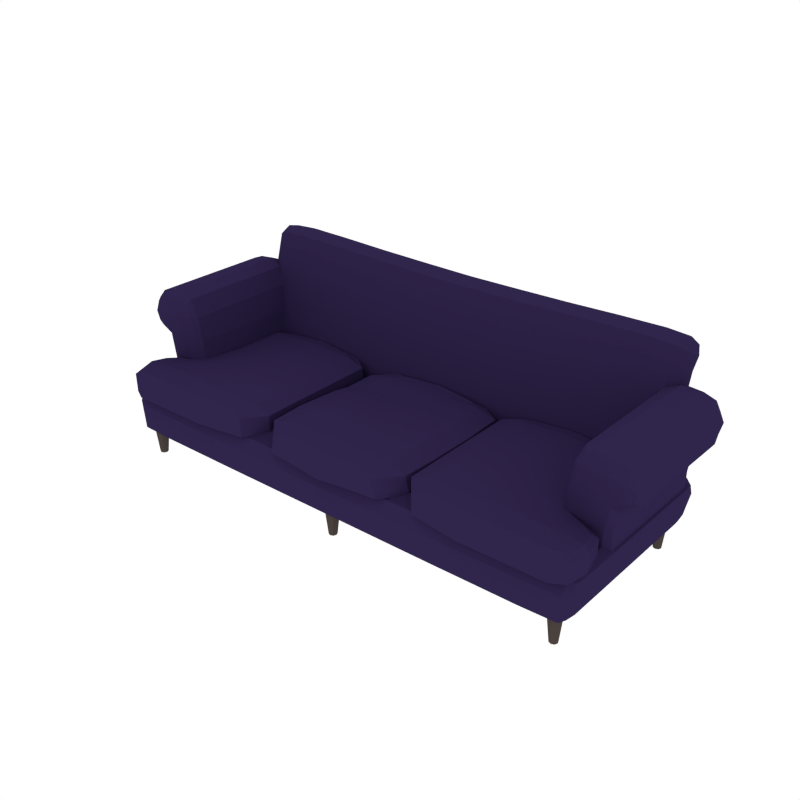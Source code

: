 # Source: Sofa.blend  (saved by Blender 2.79.0; exported with 4.5.12 LTS)
import bpy
from mathutils import Matrix  # noqa: F401  (used for matrix-valued properties, if any)

bpy.ops.wm.read_factory_settings(use_empty=True)
scene = bpy.context.scene
scene.name = 'Scene'

# ---- collections
col_collection_1 = bpy.data.collections.new('Collection 1'); scene.collection.children.link(col_collection_1)

# ---- materials (node trees are filled in below, after node groups)
mat_sofa = bpy.data.materials.new('Sofa')
mat_sofa.alpha_threshold = 0.0
mat_sofa.diffuse_color = (0.02956, 0.0185, 0.07036, 1.0)
mat_sofa.roughness = 0.5
mat_legs = bpy.data.materials.new('Legs')
mat_legs.alpha_threshold = 0.0
mat_legs.diffuse_color = (0.06998, 0.05458, 0.04845, 1.0)
mat_legs.roughness = 0.5

# ---- material node trees

# ---- world
world_world = bpy.data.worlds.new('World'); scene.world = world_world
world_world.color = (1.0, 1.0, 1.0)
world_world.use_sun_shadow = False
world_world.sun_shadow_jitter_overblur = 0.0
world_world.cycles.sampling_method = 'NONE'
world_world.cycles.sample_map_resolution = 256

# ---- meshes
me_cube = bpy.data.meshes.new('Cube')
me_cube.from_pydata([(1.886, 0.7303, 0.4113), (1.965, -0.6571, 0.4169), (1.919, -0.6571, 0.2364), (1.863, 0.7303, 0.2247), (1.886, -0.812, 0.4113), (1.858, -0.6571, 0.1839), (1.904, 0.5912, 0.557), (1.863, -0.812, 0.2247), (0.9032, 0.7303, 0.2131), (0.9032, 0.7303, 0.4011), (1.904, 0.08596, 0.557), (1.858, 0.5912, 0.1839), (1.919, 0.5912, 0.2364), (1.965, 0.5912, 0.4169), (1.904, -0.6571, 0.557), (1.858, 0.08596, 0.1839), (1.919, 0.08596, 0.2364), (1.965, 0.08596, 0.4169), (0.9032, 0.08596, 0.1717), (0.9032, -0.6571, 0.5477), (0.9032, 0.08596, 0.5477), (0.9032, 0.5912, 0.1717), (0.9032, -0.812, 0.4011), (0.9032, -0.6571, 0.1717), (0.9032, 0.5912, 0.5477), (0.9032, -0.812, 0.2131), (1.899, 0.6955, 0.5206), (1.905, 0.6955, 0.2335), (1.9, 0.5912, 0.2031), (1.968, -0.6571, 0.522), (1.905, -0.7733, 0.2335), (1.86, -0.7733, 0.1941), (1.945, 0.6955, 0.4155), (1.945, -0.7733, 0.4155), (1.935, -0.6571, 0.3017), (1.871, 0.7303, 0.2918), (0.9032, 0.6955, 0.5111), (0.9032, -0.7733, 0.1821), (0.9032, 0.7303, 0.2808), (1.86, 0.6955, 0.1941), (1.899, -0.7733, 0.5206), (1.871, -0.812, 0.2918), (1.6, -0.812, 0.406), (1.594, 0.5912, 0.1748), (1.605, -0.6571, 0.5547), (1.595, -0.812, 0.216), (1.595, 0.7303, 0.216), (1.6, 0.7303, 0.406), (1.9, 0.08596, 0.2031), (1.968, 0.5912, 0.522), (1.935, 0.5912, 0.3017), (1.594, 0.08596, 0.1748), (1.605, 0.5912, 0.5547), (1.904, 0.3398, 0.557), (1.858, 0.3398, 0.1839), (1.919, 0.3398, 0.2364), (1.965, 0.3398, 0.4169), (1.968, 0.08596, 0.522), (1.935, 0.08596, 0.3017), (1.605, 0.08596, 0.5547), (1.9, -0.6571, 0.2031), (1.594, -0.6571, 0.1748), (1.904, -0.3939, 0.557), (1.858, -0.3939, 0.1839), (1.919, -0.3939, 0.2364), (1.965, -0.3939, 0.4169), (0.9032, 0.6955, 0.1821), (0.9032, -0.7733, 0.5111), (0.9032, -0.812, 0.2808), (0.9032, 0.3398, 0.1717), (0.9032, 0.3398, 0.5477), (0.9032, -0.3939, 0.5477), (0.9032, -0.3939, 0.1717), (1.891, 0.6684, 0.2086), (1.944, 0.6684, 0.4941), (1.891, -0.7432, 0.2086), (1.944, -0.7432, 0.4941), (1.919, 0.6955, 0.2992), (1.919, -0.7733, 0.2992), (1.604, 0.6955, 0.5175), (1.594, -0.7733, 0.1851), (1.597, 0.7303, 0.2841), (1.594, 0.6955, 0.1851), (1.604, -0.7733, 0.5175), (1.597, -0.812, 0.2841), (1.9, 0.3398, 0.2031), (1.968, 0.3398, 0.522), (1.935, 0.3398, 0.3017), (1.594, 0.3398, 0.1748), (1.605, 0.3398, 0.5547), (1.968, -0.3939, 0.522), (1.935, -0.3939, 0.3017), (1.605, -0.3939, 0.5547), (1.9, -0.3939, 0.2031), (1.594, -0.3939, 0.1748), (1.779, 0.698, 0.658), (1.953, -0.3814, 0.6565), (1.779, -0.4341, 0.658), (2.042, 0.1577, 0.8726), (1.663, 0.1577, 1.053), (1.953, 0.56, 0.6565), (1.663, 0.568, 1.053), (1.953, 0.1577, 0.6565), (1.603, -0.392, 0.6157), (1.603, 0.5844, 0.6157), (1.605, 0.1577, 0.6595), (1.831, 0.568, 1.231), (1.831, 0.1577, 1.231), (1.831, -0.3814, 1.231), (1.663, -0.3814, 1.053), (1.808, 0.714, 1.053), (1.808, -0.4341, 1.053), (2.032, 0.568, 1.185), (2.037, -0.4341, 1.029), (2.121, 0.1577, 1.004), (2.121, 0.568, 1.004), (2.121, -0.3814, 1.004), (2.032, 0.1577, 1.185), (2.037, 0.714, 1.029), (2.042, 0.568, 0.8726), (2.032, -0.3814, 1.185), (2.042, -0.3814, 0.8726), (1.789, 0.71, 0.8656), (1.975, -0.3814, 0.8186), (1.91, 0.6635, 0.6568), (1.91, -0.421, 0.6568), (1.953, -0.3814, 0.4403), (1.773, 0.6821, 0.4403), (1.789, -0.4341, 0.8656), (1.773, -0.4341, 0.4403), (1.648, -0.4236, 0.6482), (1.593, 0.552, 0.4403), (1.625, -0.3841, 0.8566), (1.593, -0.4341, 0.4403), (1.593, 0.6821, 0.4403), (1.648, 0.6696, 0.6482), (1.975, 0.566, 0.8186), (1.953, 0.552, 0.4403), (1.593, 0.1577, 0.4403), (1.625, 0.5721, 0.8566), (1.699, 0.6775, 1.053), (1.953, 0.3349, 0.6565), (1.975, 0.1577, 0.8186), (1.953, 0.1577, 0.4403), (1.625, 0.1577, 0.8675), (1.593, -0.3814, 0.4403), (1.663, 0.3369, 1.053), (1.953, -0.2203, 0.6565), (1.604, 0.341, 0.6485), (1.604, -0.2229, 0.6485), (1.826, 0.6775, 1.186), (1.942, -0.3814, 1.221), (1.826, -0.421, 1.186), (1.728, -0.3814, 1.185), (1.942, 0.568, 1.221), (1.728, 0.568, 1.185), (1.831, 0.3369, 1.231), (1.942, 0.1577, 1.221), (1.728, 0.1577, 1.185), (1.831, -0.2203, 1.231), (1.663, -0.2203, 1.053), (2.033, -0.421, 1.146), (2.041, -0.421, 0.9116), (1.699, -0.421, 1.053), (1.938, 0.714, 1.047), (1.938, -0.4341, 1.047), (2.106, -0.3814, 0.9055), (2.106, 0.568, 0.9055), (2.106, 0.1577, 0.9055), (2.093, -0.3814, 1.115), (2.093, 0.568, 1.115), (2.093, 0.1577, 1.115), (2.121, 0.3369, 1.004), (2.121, -0.2203, 1.004), (2.1, 0.6775, 1.01), (2.1, -0.421, 1.01), (2.032, 0.3369, 1.185), (2.033, 0.6775, 1.146), (2.042, 0.3369, 0.8726), (2.042, -0.2203, 0.8726), (2.032, -0.2203, 1.185), (2.041, 0.6775, 0.9116), (1.941, 0.6884, 0.8662), (1.941, -0.4257, 0.8662), (1.908, 0.6496, 0.4403), (1.908, -0.421, 0.4403), (1.666, 0.6755, 0.8643), (1.593, -0.421, 0.4403), (1.638, 0.6821, 0.4403), (1.593, 0.6496, 0.4403), (1.666, -0.4216, 0.8643), (1.638, -0.4341, 0.4403), (1.975, 0.3364, 0.8186), (1.953, 0.3329, 0.4403), (1.593, 0.3329, 0.4403), (1.625, 0.3379, 0.8648), (1.975, -0.2203, 0.8186), (1.953, -0.2203, 0.4403), (1.625, -0.2209, 0.8648), (1.593, -0.2203, 0.4403), (1.745, 0.6491, 1.151), (1.941, 0.6775, 1.177), (1.942, -0.2203, 1.221), (1.941, -0.421, 1.177), (1.745, -0.4107, 1.151), (1.728, -0.2203, 1.185), (1.942, 0.3369, 1.221), (1.728, 0.3369, 1.185), (2.106, -0.2203, 0.9055), (2.087, -0.4107, 0.9338), (2.087, 0.6491, 0.9338), (2.106, 0.3369, 0.9055), (2.093, -0.2203, 1.115), (2.079, -0.4107, 1.096), (2.079, 0.6491, 1.096), (2.093, 0.3369, 1.115), (1.733, 0.5587, 0.4143), (0.4088, 0.5587, 0.4004), (1.751, 0.8159, 1.461), (0.4088, 0.8107, 1.45), (1.828, 0.7708, 1.362), (1.725, 0.899, 1.32), (1.231, 0.6518, 1.453), (0.4088, 0.8916, 1.305), (1.74, 0.6513, 1.446), (1.224, 0.8985, 1.325), (0.4088, 0.6457, 1.435), (1.237, 0.8165, 1.467), (1.226, 0.5587, 0.4097), (0.4082, 0.5539, 1.162), (1.216, 0.8135, 1.082), (1.724, 0.559, 1.174), (0.4082, 0.8079, 1.065), (1.222, 0.5589, 1.178), (1.712, 0.8143, 1.08), (1.814, 0.6834, 1.112), (1.83, 0.5587, 0.5051), (1.733, 0.6978, 0.5051), (1.226, 0.4196, 0.5005), (0.4088, 0.6978, 0.4912), (1.733, 0.4196, 0.5051), (1.226, 0.6978, 0.5005), (0.4088, 0.4196, 0.4912), (1.824, 0.5977, 0.7678), (1.725, 0.7341, 0.7572), (1.224, 0.4635, 0.7867), (0.4082, 0.732, 0.7428), (1.729, 0.4635, 0.7886), (1.222, 0.7338, 0.7547), (0.4082, 0.4618, 0.7752), (1.733, 0.663, 0.437), (1.226, 0.663, 0.4324), (1.806, 0.5587, 0.437), (1.557, 0.5587, 0.4132), (1.733, 0.4544, 0.437), (0.4088, 0.4544, 0.4231), (1.741, 0.8986, 1.394), (1.231, 0.8987, 1.4), (1.818, 0.8024, 1.426), (1.575, 0.8182, 1.472), (1.752, 0.7128, 1.488), (0.4088, 0.7079, 1.479), (1.798, 0.8647, 1.32), (1.806, 0.4544, 0.5051), (1.552, 0.901, 1.331), (1.565, 0.6536, 1.457), (0.4088, 0.663, 0.4231), (1.226, 0.4544, 0.4324), (0.4088, 0.8924, 1.381), (1.237, 0.7136, 1.496), (0.8169, 0.8944, 1.312), (0.8188, 0.6483, 1.442), (0.8201, 0.8132, 1.456), (0.8176, 0.5587, 0.4051), (1.785, 0.78, 1.08), (1.81, 0.679, 1.415), (1.54, 0.8158, 1.088), (1.55, 0.5606, 1.183), (0.8143, 0.8101, 1.071), (0.8158, 0.5559, 1.168), (0.4086, 0.6017, 1.327), (1.217, 0.8566, 1.225), (1.727, 0.6079, 1.339), (0.4086, 0.8497, 1.205), (1.224, 0.6079, 1.345), (1.713, 0.8574, 1.221), (1.815, 0.7286, 1.261), (1.801, 0.4965, 0.7809), (1.806, 0.663, 0.5051), (1.557, 0.6978, 0.504), (1.557, 0.4196, 0.504), (0.8176, 0.6978, 0.4959), (0.8176, 0.4196, 0.4959), (1.829, 0.5684, 0.6162), (1.731, 0.7069, 0.6136), (1.226, 0.4306, 0.6175), (0.4086, 0.7063, 0.5995), (1.732, 0.4306, 0.6214), (1.225, 0.7068, 0.6095), (0.4086, 0.4301, 0.6076), (1.798, 0.6995, 0.7573), (1.551, 0.7346, 0.7591), (1.554, 0.4641, 0.7906), (0.8158, 0.7327, 0.748), (0.8163, 0.4625, 0.7803), (1.794, 0.5885, 1.151), (1.818, 0.6387, 0.9398), (1.718, 0.7723, 0.9185), (1.223, 0.5093, 0.9822), (0.4079, 0.768, 0.9036), (1.726, 0.5094, 0.9813), (1.219, 0.7718, 0.9183), (0.4079, 0.5059, 0.9686), (1.787, 0.6359, 0.4547), (1.557, 0.663, 0.4359), (1.787, 0.4814, 0.4547), (1.557, 0.4544, 0.4359), (1.566, 0.9008, 1.405), (1.792, 0.8641, 1.38), (1.8, 0.7266, 1.45), (1.576, 0.7152, 1.5), (0.8176, 0.663, 0.4278), (0.8176, 0.4544, 0.4278), (0.8188, 0.895, 1.388), (0.8203, 0.7104, 1.485), (1.786, 0.8232, 1.221), (1.797, 0.636, 1.31), (1.541, 0.8593, 1.231), (1.554, 0.6099, 1.35), (0.8151, 0.8524, 1.212), (0.8169, 0.6043, 1.334), (1.805, 0.4649, 0.6195), (1.804, 0.6721, 0.6136), (1.556, 0.707, 0.6132), (1.557, 0.4307, 0.621), (0.8171, 0.7065, 0.6043), (0.8172, 0.4303, 0.6124), (1.791, 0.7378, 0.9188), (1.545, 0.7733, 0.9235), (1.552, 0.5105, 0.9866), (0.8146, 0.7695, 0.9095), (0.8155, 0.5073, 0.9741), (1.797, 0.5406, 0.9659), (1.836, -0.715, -0.00757), (1.858, -0.715, 0.1928), (1.827, -0.737, -0.00757), (1.842, -0.7527, 0.1928), (1.805, -0.7462, -0.00757), (1.805, -0.7683, 0.1928), (1.783, -0.737, -0.00757), (1.767, -0.7527, 0.1928), (1.773, -0.715, -0.00757), (1.751, -0.715, 0.1928), (1.783, -0.6929, -0.00757), (1.767, -0.6773, 0.1928), (1.805, -0.6838, -0.00757), (1.805, -0.6616, 0.1928), (1.827, -0.6929, -0.00757), (1.842, -0.6773, 0.1928), (1.836, 0.577, -0.00757), (1.858, 0.577, 0.1928), (1.827, 0.555, -0.00757), (1.842, 0.5393, 0.1928), (1.805, 0.5458, -0.00757), (1.805, 0.5237, 0.1928), (1.783, 0.555, -0.00757), (1.767, 0.5393, 0.1928), (1.773, 0.577, -0.00757), (1.751, 0.577, 0.1928), (1.783, 0.5991, -0.00757), (1.767, 0.6148, 0.1928), (1.805, 0.6082, -0.00757), (1.805, 0.6304, 0.1928), (1.827, 0.5991, -0.00757), (1.842, 0.6148, 0.1928), (-1.886, 0.7303, 0.4113), (-1.965, -0.6571, 0.4169), (-1.919, -0.6571, 0.2364), (-1.863, 0.7303, 0.2247), (-1.886, -0.812, 0.4113), (-1.858, -0.6571, 0.1839), (-1.904, 0.5912, 0.557), (-1.863, -0.812, 0.2247), (-0.9032, 0.7303, 0.2131), (-0.9032, 0.7303, 0.4011), (-1.904, 0.08596, 0.557), (-1.858, 0.5912, 0.1839), (-1.919, 0.5912, 0.2364), (-1.965, 0.5912, 0.4169), (-1.904, -0.6571, 0.557), (-1.858, 0.08596, 0.1839), (-1.919, 0.08596, 0.2364), (-1.965, 0.08596, 0.4169), (-0.9032, 0.08596, 0.1717), (-0.9032, -0.6571, 0.5477), (-0.9032, 0.08596, 0.5477), (-0.9032, 0.5912, 0.1717), (-0.9032, -0.812, 0.4011), (-0.9032, -0.6571, 0.1717), (-0.9032, 0.5912, 0.5477), (-0.9032, -0.812, 0.2131), (-1.899, 0.6955, 0.5206), (-1.905, 0.6955, 0.2335), (-1.9, 0.5912, 0.2031), (-1.968, -0.6571, 0.522), (-1.905, -0.7733, 0.2335), (-1.86, -0.7733, 0.1941), (-1.945, 0.6955, 0.4155), (-1.945, -0.7733, 0.4155), (-1.935, -0.6571, 0.3017), (-1.871, 0.7303, 0.2918), (-0.9032, 0.6955, 0.5111), (-0.9032, -0.7733, 0.1821), (-0.9032, 0.7303, 0.2808), (-1.86, 0.6955, 0.1941), (-1.899, -0.7733, 0.5206), (-1.871, -0.812, 0.2918), (-1.6, -0.812, 0.406), (-1.594, 0.5912, 0.1748), (-1.605, -0.6571, 0.5547), (-1.595, -0.812, 0.216), (-1.595, 0.7303, 0.216), (-1.6, 0.7303, 0.406), (-1.9, 0.08596, 0.2031), (-1.968, 0.5912, 0.522), (-1.935, 0.5912, 0.3017), (-1.594, 0.08596, 0.1748), (-1.605, 0.5912, 0.5547), (-1.904, 0.3398, 0.557), (-1.858, 0.3398, 0.1839), (-1.919, 0.3398, 0.2364), (-1.965, 0.3398, 0.4169), (-1.968, 0.08596, 0.522), (-1.935, 0.08596, 0.3017), (-1.605, 0.08596, 0.5547), (-1.9, -0.6571, 0.2031), (-1.594, -0.6571, 0.1748), (-1.904, -0.3939, 0.557), (-1.858, -0.3939, 0.1839), (-1.919, -0.3939, 0.2364), (-1.965, -0.3939, 0.4169), (-0.9032, 0.6955, 0.1821), (-0.9032, -0.7733, 0.5111), (-0.9032, -0.812, 0.2808), (-0.9032, 0.3398, 0.1717), (-0.9032, 0.3398, 0.5477), (-0.9032, -0.3939, 0.5477), (-0.9032, -0.3939, 0.1717), (3.758e-09, 0.08596, 0.1717), (-2.872e-08, -0.6571, 0.5385), (3.758e-09, 0.08596, 0.5385), (2.584e-08, 0.5912, 0.1717), (3.192e-08, 0.7303, 0.3965), (3.192e-08, 0.7303, 0.2131), (-3.55e-08, -0.812, 0.3965), (-2.872e-08, -0.6571, 0.1717), (2.584e-08, 0.5912, 0.5385), (-3.55e-08, -0.812, 0.2131), (-1.891, 0.6684, 0.2086), (-1.944, 0.6684, 0.4941), (-1.891, -0.7432, 0.2086), (-1.944, -0.7432, 0.4941), (-1.919, 0.6955, 0.2992), (-1.919, -0.7733, 0.2992), (-1.604, 0.6955, 0.5175), (-1.594, -0.7733, 0.1851), (-1.597, 0.7303, 0.2841), (-1.594, 0.6955, 0.1851), (-1.604, -0.7733, 0.5175), (-1.597, -0.812, 0.2841), (-1.9, 0.3398, 0.2031), (-1.968, 0.3398, 0.522), (-1.935, 0.3398, 0.3017), (-1.594, 0.3398, 0.1748), (-1.605, 0.3398, 0.5547), (-1.968, -0.3939, 0.522), (-1.935, -0.3939, 0.3017), (-1.605, -0.3939, 0.5547), (-1.9, -0.3939, 0.2031), (-1.594, -0.3939, 0.1748), (3.04e-08, 0.6955, 0.1821), (-3.38e-08, -0.7733, 0.503), (-3.55e-08, -0.812, 0.2796), (3.04e-08, 0.6955, 0.503), (-3.38e-08, -0.7733, 0.1821), (3.192e-08, 0.7303, 0.2796), (1.485e-08, 0.3398, 0.1717), (1.485e-08, 0.3398, 0.5385), (-1.722e-08, -0.3939, 0.5385), (-1.722e-08, -0.3939, 0.1717), (-1.779, 0.698, 0.658), (-1.953, -0.3814, 0.6565), (-1.779, -0.4341, 0.658), (-2.042, 0.1577, 0.8726), (-1.663, 0.1577, 1.053), (-1.953, 0.56, 0.6565), (-1.663, 0.568, 1.053), (-1.953, 0.1577, 0.6565), (-1.603, -0.392, 0.6157), (-1.603, 0.5844, 0.6157), (-1.605, 0.1577, 0.6595), (-1.831, 0.568, 1.231), (-1.831, 0.1577, 1.231), (-1.831, -0.3814, 1.231), (-1.663, -0.3814, 1.053), (-1.808, 0.714, 1.053), (-1.808, -0.4341, 1.053), (-2.032, 0.568, 1.185), (-2.037, -0.4341, 1.029), (-2.121, 0.1577, 1.004), (-2.121, 0.568, 1.004), (-2.121, -0.3814, 1.004), (-2.032, 0.1577, 1.185), (-2.037, 0.714, 1.029), (-2.042, 0.568, 0.8726), (-2.032, -0.3814, 1.185), (-2.042, -0.3814, 0.8726), (-1.789, 0.71, 0.8656), (-1.975, -0.3814, 0.8186), (-1.91, 0.6635, 0.6568), (-1.91, -0.421, 0.6568), (-1.953, -0.3814, 0.4403), (-1.773, 0.6821, 0.4403), (-1.789, -0.4341, 0.8656), (-1.773, -0.4341, 0.4403), (-1.648, -0.4236, 0.6482), (-1.593, 0.552, 0.4403), (-1.625, -0.3841, 0.8566), (-1.593, -0.4341, 0.4403), (-1.593, 0.6821, 0.4403), (-1.648, 0.6696, 0.6482), (-1.975, 0.566, 0.8186), (-1.953, 0.552, 0.4403), (-1.593, 0.1577, 0.4403), (-1.625, 0.5721, 0.8566), (-1.699, 0.6775, 1.053), (-1.953, 0.3349, 0.6565), (-1.975, 0.1577, 0.8186), (-1.953, 0.1577, 0.4403), (-1.625, 0.1577, 0.8675), (-1.593, -0.3814, 0.4403), (-1.663, 0.3369, 1.053), (-1.953, -0.2203, 0.6565), (-1.604, 0.341, 0.6485), (-1.604, -0.2229, 0.6485), (-1.826, 0.6775, 1.186), (-1.942, -0.3814, 1.221), (-1.826, -0.421, 1.186), (-1.728, -0.3814, 1.185), (-1.942, 0.568, 1.221), (-1.728, 0.568, 1.185), (-1.831, 0.3369, 1.231), (-1.942, 0.1577, 1.221), (-1.728, 0.1577, 1.185), (-1.831, -0.2203, 1.231), (-1.663, -0.2203, 1.053), (-2.033, -0.421, 1.146), (-2.041, -0.421, 0.9116), (-1.699, -0.421, 1.053), (-1.938, 0.714, 1.047), (-1.938, -0.4341, 1.047), (-2.106, -0.3814, 0.9055), (-2.106, 0.568, 0.9055), (-2.106, 0.1577, 0.9055), (-2.093, -0.3814, 1.115), (-2.093, 0.568, 1.115), (-2.093, 0.1577, 1.115), (-2.121, 0.3369, 1.004), (-2.121, -0.2203, 1.004), (-2.1, 0.6775, 1.01), (-2.1, -0.421, 1.01), (-2.032, 0.3369, 1.185), (-2.033, 0.6775, 1.146), (-2.042, 0.3369, 0.8726), (-2.042, -0.2203, 0.8726), (-2.032, -0.2203, 1.185), (-2.041, 0.6775, 0.9116), (-1.941, 0.6884, 0.8662), (-1.941, -0.4257, 0.8662), (-1.908, 0.6496, 0.4403), (-1.908, -0.421, 0.4403), (-1.666, 0.6755, 0.8643), (-1.593, -0.421, 0.4403), (-1.638, 0.6821, 0.4403), (-1.593, 0.6496, 0.4403), (-1.666, -0.4216, 0.8643), (-1.638, -0.4341, 0.4403), (-1.975, 0.3364, 0.8186), (-1.953, 0.3329, 0.4403), (-1.593, 0.3329, 0.4403), (-1.625, 0.3379, 0.8648), (-1.975, -0.2203, 0.8186), (-1.953, -0.2203, 0.4403), (-1.625, -0.2209, 0.8648), (-1.593, -0.2203, 0.4403), (-1.745, 0.6491, 1.151), (-1.941, 0.6775, 1.177), (-1.942, -0.2203, 1.221), (-1.941, -0.421, 1.177), (-1.745, -0.4107, 1.151), (-1.728, -0.2203, 1.185), (-1.942, 0.3369, 1.221), (-1.728, 0.3369, 1.185), (-2.106, -0.2203, 0.9055), (-2.087, -0.4107, 0.9338), (-2.087, 0.6491, 0.9338), (-2.106, 0.3369, 0.9055), (-2.093, -0.2203, 1.115), (-2.079, -0.4107, 1.096), (-2.079, 0.6491, 1.096), (-2.093, 0.3369, 1.115), (-1.733, 0.5587, 0.4143), (-0.4088, 0.5587, 0.4004), (-1.751, 0.8159, 1.461), (-0.4088, 0.8107, 1.45), (-1.828, 0.7708, 1.362), (-1.725, 0.899, 1.32), (-1.231, 0.6518, 1.453), (-0.4088, 0.8916, 1.305), (-1.74, 0.6513, 1.446), (-1.224, 0.8985, 1.325), (-0.4088, 0.6457, 1.435), (-1.237, 0.8165, 1.467), (-1.226, 0.5587, 0.4097), (-0.4082, 0.5539, 1.162), (-1.216, 0.8135, 1.082), (-1.724, 0.559, 1.174), (-0.4082, 0.8079, 1.065), (-1.222, 0.5589, 1.178), (-1.712, 0.8143, 1.08), (-1.814, 0.6834, 1.112), (-1.83, 0.5587, 0.5051), (-1.733, 0.6978, 0.5051), (-1.226, 0.4196, 0.5005), (-0.4088, 0.6978, 0.4912), (-1.733, 0.4196, 0.5051), (-1.226, 0.6978, 0.5005), (-0.4088, 0.4196, 0.4912), (-1.824, 0.5977, 0.7678), (-1.725, 0.7341, 0.7572), (-1.224, 0.4635, 0.7867), (-0.4082, 0.732, 0.7428), (-1.729, 0.4635, 0.7886), (-1.222, 0.7338, 0.7547), (-0.4082, 0.4618, 0.7752), (-1.733, 0.663, 0.437), (-1.226, 0.663, 0.4324), (-1.806, 0.5587, 0.437), (-1.557, 0.5587, 0.4132), (-1.733, 0.4544, 0.437), (-0.4088, 0.4544, 0.4231), (2.442e-08, 0.5587, 0.3958), (-1.741, 0.8986, 1.394), (-1.231, 0.8987, 1.4), (-1.818, 0.8024, 1.426), (-1.575, 0.8182, 1.472), (-1.752, 0.7128, 1.488), (-0.4088, 0.7079, 1.479), (3.534e-08, 0.8085, 1.446), (-1.798, 0.8647, 1.32), (-1.806, 0.4544, 0.5051), (-1.552, 0.901, 1.331), (-1.565, 0.6536, 1.457), (1.834e-08, 0.4196, 0.4866), (3.888e-08, 0.8894, 1.301), (-0.4088, 0.663, 0.4231), (-1.226, 0.4544, 0.4324), (-0.4088, 0.8924, 1.381), (-1.237, 0.7136, 1.496), (-0.8169, 0.8944, 1.312), (-0.8188, 0.6483, 1.442), (-0.8201, 0.8132, 1.456), (-0.8176, 0.5587, 0.4051), (-1.785, 0.78, 1.08), (-1.81, 0.679, 1.415), (-1.54, 0.8158, 1.088), (-1.55, 0.5606, 1.183), (2.813e-08, 0.6435, 1.431), (3.524e-08, 0.8062, 1.06), (-0.8143, 0.8101, 1.071), (-0.8158, 0.5559, 1.168), (-0.4086, 0.6017, 1.327), (-1.217, 0.8566, 1.225), (-1.727, 0.6079, 1.339), (-0.4086, 0.8497, 1.205), (-1.224, 0.6079, 1.345), (-1.713, 0.8574, 1.221), (-1.815, 0.7286, 1.261), (-1.801, 0.4965, 0.7809), (2.016e-08, 0.4613, 0.7707), (-1.806, 0.663, 0.5051), (-1.557, 0.6978, 0.504), (-1.557, 0.4196, 0.504), (3.05e-08, 0.6978, 0.4866), (-0.8176, 0.6978, 0.4959), (-0.8176, 0.4196, 0.4959), (-1.829, 0.5684, 0.6162), (-1.731, 0.7069, 0.6136), (-1.226, 0.4306, 0.6175), (-0.4086, 0.7063, 0.5995), (-1.732, 0.4306, 0.6214), (-1.225, 0.7068, 0.6095), (-0.4086, 0.4301, 0.6076), (-1.798, 0.6995, 0.7573), (-1.551, 0.7346, 0.7591), (-1.554, 0.4641, 0.7906), (3.197e-08, 0.7314, 0.7383), (-0.8158, 0.7327, 0.748), (-0.8163, 0.4625, 0.7803), (-1.794, 0.5885, 1.151), (2.414e-08, 0.5522, 1.158), (-1.818, 0.6387, 0.9398), (-1.718, 0.7723, 0.9185), (-1.223, 0.5093, 0.9822), (-0.4079, 0.768, 0.9036), (-1.726, 0.5094, 0.9813), (-1.219, 0.7718, 0.9183), (-0.4079, 0.5059, 0.9686), (-1.787, 0.6359, 0.4547), (-1.557, 0.663, 0.4359), (-1.787, 0.4814, 0.4547), (-1.557, 0.4544, 0.4359), (2.898e-08, 0.663, 0.4185), (1.986e-08, 0.4544, 0.4185), (-1.566, 0.9008, 1.405), (-1.792, 0.8641, 1.38), (3.891e-08, 0.8902, 1.377), (-1.8, 0.7266, 1.45), (-1.576, 0.7152, 1.5), (3.085e-08, 0.7058, 1.475), (-0.8176, 0.663, 0.4278), (-0.8176, 0.4544, 0.4278), (-0.8188, 0.895, 1.388), (-0.8203, 0.7104, 1.485), (-1.786, 0.8232, 1.221), (-1.797, 0.636, 1.31), (-1.541, 0.8593, 1.231), (-1.554, 0.6099, 1.35), (2.621e-08, 0.5997, 1.323), (3.705e-08, 0.8476, 1.201), (-0.8151, 0.8524, 1.212), (-0.8169, 0.6043, 1.334), (-1.805, 0.4649, 0.6195), (1.88e-08, 0.43, 0.6031), (-1.804, 0.6721, 0.6136), (-1.556, 0.707, 0.6132), (-1.557, 0.4307, 0.621), (3.087e-08, 0.7062, 0.5949), (-0.8171, 0.7065, 0.6043), (-0.8172, 0.4303, 0.6124), (-1.791, 0.7378, 0.9188), (-1.545, 0.7733, 0.9235), (-1.552, 0.5105, 0.9866), (3.352e-08, 0.7669, 0.8992), (-0.8146, 0.7695, 0.9095), (-0.8155, 0.5073, 0.9741), (-1.797, 0.5406, 0.9659), (2.207e-08, 0.5049, 0.9642), (-1.836, -0.715, -0.00757), (-1.858, -0.715, 0.1928), (-1.827, -0.737, -0.00757), (-1.842, -0.7527, 0.1928), (-1.805, -0.7462, -0.00757), (-1.805, -0.7683, 0.1928), (-1.783, -0.737, -0.00757), (-1.767, -0.7527, 0.1928), (-1.773, -0.715, -0.00757), (-1.751, -0.715, 0.1928), (-1.783, -0.6929, -0.00757), (-1.767, -0.6773, 0.1928), (-1.805, -0.6838, -0.00757), (-1.805, -0.6616, 0.1928), (-1.827, -0.6929, -0.00757), (-1.842, -0.6773, 0.1928), (-1.836, 0.577, -0.00757), (-1.858, 0.577, 0.1928), (-1.827, 0.555, -0.00757), (-1.842, 0.5393, 0.1928), (-1.805, 0.5458, -0.00757), (-1.805, 0.5237, 0.1928), (-1.783, 0.555, -0.00757), (-1.767, 0.5393, 0.1928), (-1.773, 0.577, -0.00757), (-1.751, 0.577, 0.1928), (-1.783, 0.5991, -0.00757), (-1.767, 0.6148, 0.1928), (-1.805, 0.6082, -0.00757), (-1.805, 0.6304, 0.1928), (-1.827, 0.5991, -0.00757), (-1.842, 0.6148, 0.1928), (0.03121, -0.715, -0.00757), (0.05335, -0.715, 0.1928), (0.02207, -0.737, -0.00757), (0.03773, -0.7527, 0.1928), (-3.398e-08, -0.7462, -0.00757), (-3.592e-08, -0.7683, 0.1928), (-0.02207, -0.737, -0.00757), (-0.03773, -0.7527, 0.1928), (-0.03121, -0.715, -0.00757), (-0.05335, -0.715, 0.1928), (-0.02207, -0.6929, -0.00757), (-0.03773, -0.6773, 0.1928), (-2.952e-08, -0.6838, -0.00757), (-2.828e-08, -0.6616, 0.1928), (0.02207, -0.6929, -0.00757), (0.03773, -0.6773, 0.1928), (0.03121, 0.5997, -0.00757), (0.05335, 0.5997, 0.1928), (0.02207, 0.5776, -0.00757), (0.03773, 0.5619, 0.1928), (2.348e-08, 0.5685, -0.00757), (2.155e-08, 0.5463, 0.1928), (-0.02207, 0.5776, -0.00757), (-0.03773, 0.5619, 0.1928), (-0.03121, 0.5997, -0.00757), (-0.05335, 0.5997, 0.1928), (-0.02207, 0.6217, -0.00757), (-0.03773, 0.6374, 0.1928), (2.795e-08, 0.6309, -0.00757), (2.918e-08, 0.653, 0.1928), (0.02207, 0.6217, -0.00757), (0.03773, 0.6374, 0.1928), (0.01413, -0.6689, 0.7211), (0.01688, -0.6647, 0.4853), (0.02224, -0.02886, 0.7142), (0.01077, -0.01614, 0.4921), (0.02724, 0.458, 0.5353), (-0.6094, -0.02237, 0.5277), (0.01891, -0.8797, 0.5156), (-0.6033, -0.671, 0.5209), (0.6212, 0.3302, 0.529), (0.6309, -0.01069, 0.5277), (-0.5873, 0.3233, 0.5355), (0.005452, 0.3265, 0.4949), (0.03399, 0.3109, 0.7163), (0.637, -0.6593, 0.5209), (0.6309, -0.01298, 0.676), (-0.5427, 0.3104, 0.6591), (0.04134, 0.4502, 0.6808), (-0.5921, -0.03881, 0.6463), (0.01473, -0.8826, 0.6547), (-0.5747, -0.6736, 0.6667), (0.6043, -0.6625, 0.6625), (0.6079, 0.3195, 0.6695), (0.03803, 0.414, 0.7176), (-0.4228, -0.6728, 0.7089), (0.4514, -0.6645, 0.705), (0.01389, -0.8296, 0.6988), (-0.4482, -0.6692, 0.4942), (-0.4357, -0.03897, 0.6874), (0.4788, -0.01726, 0.7146), (0.01028, 0.4247, 0.5057), (0.01654, -0.4016, 0.7251), (0.482, -0.6604, 0.4942), (0.0184, -0.8257, 0.4902), (-0.4543, -0.02062, 0.501), (0.4759, -0.01186, 0.501), (0.01434, -0.3953, 0.4896), (-0.4206, 0.4238, 0.5386), (0.4568, 0.4121, 0.6683), (-0.6058, -0.4016, 0.5252), (0.4835, -0.8217, 0.5169), (-0.412, -0.833, 0.6598), (0.6345, -0.3899, 0.5252), (0.4699, 0.4266, 0.5305), (-0.4467, -0.8305, 0.5169), (0.6172, 0.3279, 0.5687), (-0.6009, -0.6716, 0.5621), (0.01856, -0.8803, 0.5563), (-0.6079, -0.02401, 0.5666), (0.04376, 0.4579, 0.5788), (-0.3957, 0.3079, 0.6975), (0.463, 0.316, 0.7091), (-0.4528, 0.3228, 0.505), (0.4695, 0.3303, 0.5034), (0.6309, -0.01114, 0.5691), (-0.5653, 0.324, 0.5781), (-0.5732, 0.09219, 0.6354), (0.6231, 0.1209, 0.6751), (0.6265, 0.125, 0.5287), (-0.6059, 0.1145, 0.5303), (0.007397, 0.12, 0.4935), (0.02885, 0.1023, 0.7056), (0.6343, -0.6599, 0.5618), (-0.3785, 0.4207, 0.685), (-0.5943, -0.4078, 0.6655), (0.4415, -0.825, 0.6546), (0.6263, -0.3927, 0.6719), (0.6309, -0.01235, 0.6178), (-0.5484, 0.3155, 0.6107), (0.04429, 0.4531, 0.6247), (-0.5978, -0.0335, 0.598), (0.01612, -0.8818, 0.5996), (-0.5841, -0.6729, 0.6094), (0.6151, -0.6616, 0.6066), (0.6109, 0.3223, 0.6134), (-0.2752, 0.3888, 0.7049), (0.3498, 0.3875, 0.7015), (-0.3042, -0.7907, 0.6919), (0.3327, -0.7847, 0.6884), (-0.322, 0.3975, 0.5146), (-0.4397, -0.4072, 0.7081), (0.4725, -0.3953, 0.7139), (0.3494, 0.4013, 0.511), (-0.4508, -0.3998, 0.4985), (-0.3265, -0.7874, 0.4982), (0.4795, -0.391, 0.4985), (0.3625, -0.7809, 0.4982), (-0.3904, 0.426, 0.5846), (0.469, 0.4239, 0.5703), (-0.6048, -0.4024, 0.566), (0.48, -0.8223, 0.5575), (-0.4438, -0.831, 0.5579), (0.6338, -0.3904, 0.5665), (-0.4184, 0.09095, 0.6746), (0.4742, 0.1157, 0.7115), (-0.456, 0.1157, 0.5027), (0.4722, 0.1242, 0.5023), (0.6254, 0.1242, 0.5697), (-0.5986, 0.113, 0.569), (0.4612, 0.4162, 0.6133), (-0.4235, -0.8323, 0.6035), (-0.3792, 0.4229, 0.6298), (-0.5981, -0.4059, 0.61), (0.4554, -0.8241, 0.5999), (0.629, -0.3919, 0.6143), (-0.5818, 0.09972, 0.592), (0.6239, 0.122, 0.6174), (-0.1664, -0.6708, 0.715), (-0.1664, -0.667, 0.4898), (-0.1664, -0.03391, 0.7008), (-0.1664, -0.01838, 0.4965), (-0.1664, 0.4409, 0.5369), (-0.1664, -0.8551, 0.5163), (-0.1664, 0.3246, 0.5), (-0.1664, 0.3094, 0.7069), (-0.1664, 0.4355, 0.6829), (-0.1664, -0.8578, 0.6573), (-0.1664, 0.4014, 0.7113), (-0.1664, -0.8101, 0.6954), (-0.1664, 0.4111, 0.5102), (-0.1664, -0.4044, 0.7166), (-0.1664, -0.8065, 0.4942), (-0.1664, -0.3975, 0.4941), (-0.1664, -0.8557, 0.5571), (-0.1664, 0.4419, 0.5817), (-0.1664, 0.1178, 0.4981), (-0.1664, 0.0966, 0.6901), (-0.1664, 0.438, 0.6273), (-0.1664, -0.8571, 0.6015), (0.2151, -0.6667, 0.7131), (0.2151, -0.6626, 0.4898), (0.2151, -0.02306, 0.7144), (0.2151, -0.014, 0.4965), (0.2151, 0.4423, 0.5329), (0.2151, -0.8507, 0.5163), (0.2151, 0.3284, 0.4992), (0.2151, 0.3135, 0.7127), (0.2151, 0.4312, 0.6746), (0.2151, -0.8538, 0.6547), (0.2151, 0.4008, 0.7096), (0.2151, -0.8071, 0.6936), (0.2151, 0.413, 0.5084), (0.2151, -0.3984, 0.7195), (0.2151, -0.8033, 0.4942), (0.2151, -0.3932, 0.4941), (0.2151, -0.8513, 0.5569), (0.2151, 0.4409, 0.5746), (0.2151, 0.1221, 0.4979), (0.2151, 0.109, 0.7086), (0.2151, 0.4346, 0.619), (0.2151, -0.8529, 0.5998), (1.162, -0.6548, 0.7272), (1.818, -0.6548, 0.7272), (1.162, -0.6507, 0.4853), (1.162, -0.005396, 0.734), (1.818, -0.6507, 0.4853), (1.162, -0.00209, 0.4921), (1.162, 0.471, 0.5319), (0.6465, -0.002476, 0.5277), (1.162, -0.8657, 0.5156), (0.6465, -0.6512, 0.5209), (1.818, -0.4366, 0.5262), (1.678, 0.3403, 0.5305), (1.818, -0.8657, 0.5156), (1.958, -0.6512, 0.5209), (1.678, -0.002476, 0.5277), (0.6465, 0.3403, 0.5305), (1.162, 0.3406, 0.4949), (1.162, 0.3381, 0.7368), (1.678, -0.004762, 0.6755), (0.6465, 0.3386, 0.6784), (1.162, 0.4693, 0.6797), (0.6465, -0.004762, 0.6755), (1.162, -0.8686, 0.6635), (0.6465, -0.654, 0.6688), (1.818, -0.4395, 0.674), (1.678, 0.3386, 0.6784), (1.818, -0.8686, 0.6635), (1.958, -0.654, 0.6688), (1.162, 0.4362, 0.7232), (0.7754, -0.6546, 0.7126), (1.584, -0.6548, 0.7272), (1.162, -0.8155, 0.7086), (1.923, -0.6546, 0.7126), (0.7754, -0.6508, 0.4942), (1.818, -0.8155, 0.7086), (0.7754, -0.005237, 0.7194), (1.549, -0.005237, 0.7194), (1.162, 0.4385, 0.5048), (1.818, -0.4937, 0.7166), (1.162, -0.3852, 0.7315), (1.584, -0.6507, 0.4853), (1.162, -0.8117, 0.4902), (1.923, -0.6508, 0.4942), (1.818, -0.8117, 0.4902), (0.7754, -0.002187, 0.501), (1.549, -0.002187, 0.501), (1.818, -0.4899, 0.4982), (1.162, -0.3813, 0.4896), (0.7754, 0.4383, 0.5315), (1.549, 0.4366, 0.6794), (0.6465, -0.3817, 0.5252), (1.584, -0.8657, 0.5156), (0.7754, -0.8149, 0.6648), (1.713, -0.3281, 0.5265), (1.923, -0.4931, 0.6727), (1.923, -0.8121, 0.5169), (1.549, 0.4383, 0.5315), (0.7754, -0.8121, 0.5169), (1.923, -0.4902, 0.5249), (1.958, -0.6517, 0.5622), (1.818, -0.8663, 0.5569), (1.678, 0.3399, 0.5718), (1.818, -0.4372, 0.5675), (0.6465, -0.6517, 0.5622), (1.162, -0.8663, 0.5569), (0.6465, -0.002924, 0.569), (1.162, 0.4706, 0.5732), (0.7754, 0.3382, 0.7222), (1.549, 0.3382, 0.7222), (0.7754, 0.3405, 0.5038), (1.549, 0.3405, 0.5038), (1.678, -0.002924, 0.569), (0.6465, 0.3399, 0.5718), (0.6465, 0.1319, 0.677), (1.678, 0.1319, 0.677), (1.678, 0.1337, 0.5291), (0.6465, 0.1337, 0.5291), (1.162, 0.134, 0.4935), (1.162, 0.1313, 0.7354), (0.7754, 0.4366, 0.6794), (0.6465, -0.3844, 0.6731), (1.584, -0.8686, 0.6635), (1.713, -0.3308, 0.6744), (1.923, -0.8149, 0.6648), (1.678, -0.004129, 0.6171), (0.6465, 0.339, 0.6199), (1.162, 0.4697, 0.6213), (0.6465, -0.004129, 0.6171), (1.162, -0.8678, 0.605), (0.6465, -0.6532, 0.6103), (1.818, -0.4387, 0.6156), (1.678, 0.339, 0.6199), (1.818, -0.8678, 0.605), (1.958, -0.6532, 0.6103), (0.8757, 0.4109, 0.7116), (1.449, 0.4109, 0.7116), (0.8757, -0.7736, 0.6983), (1.584, -0.8155, 0.7086), (0.8757, 0.4131, 0.5115), (1.896, -0.7736, 0.6983), (0.7754, -0.385, 0.7169), (1.618, -0.4049, 0.7225), (1.896, -0.5353, 0.7042), (1.449, 0.4131, 0.5115), (0.7754, -0.3814, 0.4985), (0.8757, -0.7701, 0.4982), (1.618, -0.4011, 0.4957), (1.584, -0.8117, 0.4902), (1.896, -0.5317, 0.5041), (1.896, -0.7701, 0.4982), (0.7754, 0.438, 0.5728), (1.549, 0.438, 0.5728), (0.6465, -0.3822, 0.5665), (1.584, -0.8663, 0.5569), (0.7754, -0.8126, 0.5582), (1.713, -0.3286, 0.5678), (1.923, -0.4908, 0.5662), (1.923, -0.8126, 0.5582), (0.7754, 0.1315, 0.7208), (1.549, 0.1315, 0.7208), (0.7754, 0.134, 0.5024), (1.549, 0.134, 0.5024), (1.678, 0.1334, 0.5704), (0.6465, 0.1334, 0.5704), (1.549, 0.4371, 0.6209), (0.7754, -0.8141, 0.6063), (1.923, -0.4923, 0.6143), (0.7754, 0.4371, 0.6209), (0.6465, -0.3837, 0.6146), (1.584, -0.8678, 0.605), (1.713, -0.33, 0.616), (1.923, -0.8141, 0.6063), (0.6465, 0.1324, 0.6185), (1.678, 0.1324, 0.6185), (-1.162, -0.6548, 0.7272), (-1.818, -0.6548, 0.7272), (-1.162, -0.6507, 0.4853), (-1.162, -0.005396, 0.734), (-1.818, -0.6507, 0.4853), (-1.162, -0.00209, 0.4921), (-1.162, 0.471, 0.5319), (-0.6465, -0.002476, 0.5277), (-1.162, -0.8657, 0.5156), (-0.6465, -0.6512, 0.5209), (-1.818, -0.4366, 0.5262), (-1.678, 0.3403, 0.5305), (-1.818, -0.8657, 0.5156), (-1.958, -0.6512, 0.5209), (-1.678, -0.002476, 0.5277), (-0.6465, 0.3403, 0.5305), (-1.162, 0.3406, 0.4949), (-1.162, 0.3381, 0.7368), (-1.678, -0.004762, 0.6755), (-0.6465, 0.3386, 0.6784), (-1.162, 0.4693, 0.6797), (-0.6465, -0.004762, 0.6755), (-1.162, -0.8686, 0.6635), (-0.6465, -0.654, 0.6688), (-1.818, -0.4395, 0.674), (-1.678, 0.3386, 0.6784), (-1.818, -0.8686, 0.6635), (-1.958, -0.654, 0.6688), (-1.162, 0.4362, 0.7232), (-0.7754, -0.6546, 0.7126), (-1.584, -0.6548, 0.7272), (-1.162, -0.8155, 0.7086), (-1.923, -0.6546, 0.7126), (-0.7754, -0.6508, 0.4942), (-1.818, -0.8155, 0.7086), (-0.7754, -0.005237, 0.7194), (-1.549, -0.005237, 0.7194), (-1.162, 0.4385, 0.5048), (-1.818, -0.4937, 0.7166), (-1.162, -0.3852, 0.7315), (-1.584, -0.6507, 0.4853), (-1.162, -0.8117, 0.4902), (-1.923, -0.6508, 0.4942), (-1.818, -0.8117, 0.4902), (-0.7754, -0.002187, 0.501), (-1.549, -0.002187, 0.501), (-1.818, -0.4899, 0.4982), (-1.162, -0.3813, 0.4896), (-0.7754, 0.4383, 0.5315), (-1.549, 0.4366, 0.6794), (-0.6465, -0.3817, 0.5252), (-1.584, -0.8657, 0.5156), (-0.7754, -0.8149, 0.6648), (-1.713, -0.3281, 0.5265), (-1.923, -0.4931, 0.6727), (-1.923, -0.8121, 0.5169), (-1.549, 0.4383, 0.5315), (-0.7754, -0.8121, 0.5169), (-1.923, -0.4902, 0.5249), (-1.958, -0.6517, 0.5622), (-1.818, -0.8663, 0.5569), (-1.678, 0.3399, 0.5718), (-1.818, -0.4372, 0.5675), (-0.6465, -0.6517, 0.5622), (-1.162, -0.8663, 0.5569), (-0.6465, -0.002924, 0.569), (-1.162, 0.4706, 0.5732), (-0.7754, 0.3382, 0.7222), (-1.549, 0.3382, 0.7222), (-0.7754, 0.3405, 0.5038), (-1.549, 0.3405, 0.5038), (-1.678, -0.002923, 0.569), (-0.6465, 0.3399, 0.5718), (-0.6465, 0.1319, 0.677), (-1.678, 0.1319, 0.677), (-1.678, 0.1337, 0.5291), (-0.6465, 0.1337, 0.5291), (-1.162, 0.134, 0.4935), (-1.162, 0.1313, 0.7354), (-0.7754, 0.4366, 0.6794), (-0.6465, -0.3844, 0.6731), (-1.584, -0.8686, 0.6635), (-1.713, -0.3308, 0.6744), (-1.923, -0.8149, 0.6648), (-1.678, -0.004129, 0.6171), (-0.6465, 0.339, 0.6199), (-1.162, 0.4697, 0.6213), (-0.6465, -0.004129, 0.6171), (-1.162, -0.8678, 0.605), (-0.6465, -0.6532, 0.6103), (-1.818, -0.4387, 0.6156), (-1.678, 0.339, 0.6199), (-1.818, -0.8678, 0.605), (-1.958, -0.6532, 0.6103), (-0.8757, 0.4109, 0.7116), (-1.449, 0.4109, 0.7116), (-0.8757, -0.7736, 0.6983), (-1.584, -0.8155, 0.7086), (-0.8757, 0.4131, 0.5115), (-1.896, -0.7736, 0.6983), (-0.7754, -0.385, 0.7169), (-1.618, -0.4049, 0.7225), (-1.896, -0.5353, 0.7042), (-1.449, 0.4131, 0.5115), (-0.7754, -0.3814, 0.4985), (-0.8757, -0.7701, 0.4982), (-1.618, -0.4011, 0.4957), (-1.584, -0.8117, 0.4902), (-1.896, -0.5317, 0.5041), (-1.896, -0.7701, 0.4982), (-0.7754, 0.438, 0.5728), (-1.549, 0.438, 0.5728), (-0.6465, -0.3822, 0.5665), (-1.584, -0.8663, 0.5569), (-0.7754, -0.8126, 0.5582), (-1.713, -0.3286, 0.5678), (-1.923, -0.4908, 0.5662), (-1.923, -0.8126, 0.5582), (-0.7754, 0.1315, 0.7208), (-1.549, 0.1315, 0.7208), (-0.7754, 0.134, 0.5024), (-1.549, 0.134, 0.5024), (-1.678, 0.1334, 0.5704), (-0.6465, 0.1334, 0.5704), (-1.549, 0.4371, 0.6209), (-0.7754, -0.8141, 0.6063), (-1.923, -0.4923, 0.6143), (-0.7754, 0.4371, 0.6209), (-0.6465, -0.3837, 0.6146), (-1.584, -0.8678, 0.605), (-1.713, -0.33, 0.616), (-1.923, -0.8141, 0.6063), (-0.6465, 0.1324, 0.6185), (-1.678, 0.1324, 0.6185)], [], [(0, 35, 81, 47), (0, 47, 79, 26), (0, 26, 74, 32), (0, 32, 77, 35), (1, 34, 91, 65), (1, 65, 90, 29), (1, 29, 76, 33), (1, 33, 78, 34), (2, 60, 93, 64), (2, 64, 91, 34), (2, 34, 78, 30), (2, 30, 75, 60), (3, 39, 82, 46), (3, 46, 81, 35), (3, 35, 77, 27), (3, 27, 73, 39), (4, 41, 78, 33), (4, 33, 76, 40), (4, 40, 83, 42), (4, 42, 84, 41), (5, 63, 93, 60), (5, 60, 75, 31), (5, 31, 80, 61), (5, 61, 94, 63), (6, 53, 86, 49), (6, 49, 74, 26), (6, 26, 79, 52), (6, 52, 89, 53), (7, 31, 75, 30), (7, 30, 78, 41), (7, 41, 84, 45), (7, 45, 80, 31), (8, 66, 480, 453), (8, 453, 485, 38), (8, 38, 81, 46), (8, 46, 82, 66), (9, 38, 485, 452), (9, 452, 483, 36), (9, 36, 79, 47), (9, 47, 81, 38), (10, 62, 90, 57), (10, 57, 86, 53), (10, 53, 89, 59), (10, 59, 92, 62), (11, 39, 73, 28), (11, 28, 85, 54), (11, 54, 88, 43), (11, 43, 82, 39), (12, 28, 73, 27), (12, 27, 77, 50), (12, 50, 87, 55), (12, 55, 85, 28), (13, 50, 77, 32), (13, 32, 74, 49), (13, 49, 86, 56), (13, 56, 87, 50), (14, 40, 76, 29), (14, 29, 90, 62), (14, 62, 92, 44), (14, 44, 83, 40), (15, 54, 85, 48), (15, 48, 93, 63), (15, 63, 94, 51), (15, 51, 88, 54), (16, 48, 85, 55), (16, 55, 87, 58), (16, 58, 91, 64), (16, 64, 93, 48), (17, 58, 87, 56), (17, 56, 86, 57), (17, 57, 90, 65), (17, 65, 91, 58), (18, 69, 88, 51), (18, 51, 94, 72), (18, 72, 489, 448), (18, 448, 486, 69), (19, 67, 83, 44), (19, 44, 92, 71), (19, 71, 488, 449), (19, 449, 481, 67), (20, 71, 92, 59), (20, 59, 89, 70), (20, 70, 487, 450), (20, 450, 488, 71), (21, 66, 82, 43), (21, 43, 88, 69), (21, 69, 486, 451), (21, 451, 480, 66), (22, 68, 84, 42), (22, 42, 83, 67), (22, 67, 481, 454), (22, 454, 482, 68), (23, 72, 94, 61), (23, 61, 80, 37), (23, 37, 484, 455), (23, 455, 489, 72), (24, 70, 89, 52), (24, 52, 79, 36), (24, 36, 483, 456), (24, 456, 487, 70), (25, 37, 80, 45), (25, 45, 84, 68), (25, 68, 482, 457), (25, 457, 484, 37), (95, 127, 188, 135), (95, 135, 186, 122), (95, 122, 182, 124), (95, 124, 184, 127), (96, 126, 197, 147), (96, 147, 196, 123), (96, 123, 183, 125), (96, 125, 185, 126), (97, 129, 185, 125), (97, 125, 183, 128), (97, 128, 190, 130), (97, 130, 191, 129), (98, 179, 196, 142), (98, 142, 192, 178), (98, 178, 211, 168), (98, 168, 208, 179), (99, 146, 195, 144), (99, 144, 198, 160), (99, 160, 205, 158), (99, 158, 207, 146), (100, 137, 184, 124), (100, 124, 182, 136), (100, 136, 192, 141), (100, 141, 193, 137), (101, 140, 186, 139), (101, 139, 195, 146), (101, 146, 207, 155), (101, 155, 200, 140), (102, 143, 193, 141), (102, 141, 192, 142), (102, 142, 196, 147), (102, 147, 197, 143), (103, 133, 191, 130), (103, 130, 190, 132), (103, 132, 198, 149), (103, 149, 199, 145), (103, 145, 187, 133), (104, 131, 194, 148), (104, 148, 195, 139), (104, 139, 186, 135), (104, 135, 188, 134), (104, 134, 189, 131), (105, 138, 199, 149), (105, 149, 198, 144), (105, 144, 195, 148), (105, 148, 194, 138), (106, 156, 206, 154), (106, 154, 201, 150), (106, 150, 200, 155), (106, 155, 207, 156), (107, 159, 202, 157), (107, 157, 206, 156), (107, 156, 207, 158), (107, 158, 205, 159), (108, 152, 203, 151), (108, 151, 202, 159), (108, 159, 205, 153), (108, 153, 204, 152), (109, 160, 198, 132), (109, 132, 190, 163), (109, 163, 204, 153), (109, 153, 205, 160), (110, 164, 182, 122), (110, 122, 186, 140), (110, 140, 200, 150), (110, 150, 201, 164), (111, 163, 190, 128), (111, 128, 183, 165), (111, 165, 203, 152), (111, 152, 204, 163), (112, 177, 201, 154), (112, 154, 206, 176), (112, 176, 215, 170), (112, 170, 214, 177), (113, 161, 203, 165), (113, 165, 183, 162), (113, 162, 209, 175), (113, 175, 213, 161), (114, 173, 208, 168), (114, 168, 211, 172), (114, 172, 215, 171), (114, 171, 212, 173), (115, 172, 211, 167), (115, 167, 210, 174), (115, 174, 214, 170), (115, 170, 215, 172), (116, 175, 209, 166), (116, 166, 208, 173), (116, 173, 212, 169), (116, 169, 213, 175), (117, 176, 206, 157), (117, 157, 202, 180), (117, 180, 212, 171), (117, 171, 215, 176), (118, 181, 182, 164), (118, 164, 201, 177), (118, 177, 214, 174), (118, 174, 210, 181), (119, 178, 192, 136), (119, 136, 182, 181), (119, 181, 210, 167), (119, 167, 211, 178), (120, 180, 202, 151), (120, 151, 203, 161), (120, 161, 213, 169), (120, 169, 212, 180), (121, 162, 183, 123), (121, 123, 196, 179), (121, 179, 208, 166), (121, 166, 209, 162), (216, 252, 315, 254), (216, 254, 316, 253), (216, 253, 314, 250), (216, 250, 313, 252), (217, 273, 322, 255), (217, 255, 723, 651), (217, 651, 722, 266), (217, 266, 321, 273), (218, 260, 319, 258), (218, 258, 318, 256), (218, 256, 317, 259), (218, 259, 320, 260), (219, 261, 324, 272), (219, 272, 323, 268), (219, 268, 726, 658), (219, 658, 729, 261), (220, 275, 326, 286), (220, 286, 325, 262), (220, 262, 318, 258), (220, 258, 319, 275), (221, 262, 325, 285), (221, 285, 327, 264), (221, 264, 317, 256), (221, 256, 318, 262), (222, 271, 330, 284), (222, 284, 328, 265), (222, 265, 320, 269), (222, 269, 324, 271), (223, 270, 329, 283), (223, 283, 739, 664), (223, 664, 726, 268), (223, 268, 323, 270), (224, 265, 328, 282), (224, 282, 326, 275), (224, 275, 319, 260), (224, 260, 320, 265), (225, 264, 327, 281), (225, 281, 329, 270), (225, 270, 323, 257), (225, 257, 317, 264), (226, 677, 738, 280), (226, 280, 330, 271), (226, 271, 324, 261), (226, 261, 729, 677), (227, 269, 320, 259), (227, 259, 317, 257), (227, 257, 323, 272), (227, 272, 324, 269), (228, 253, 316, 267), (228, 267, 322, 273), (228, 273, 321, 251), (228, 251, 314, 253), (229, 710, 757, 312), (229, 312, 341, 279), (229, 279, 330, 280), (229, 280, 738, 710), (230, 276, 338, 311), (230, 311, 340, 278), (230, 278, 329, 281), (230, 281, 327, 276), (231, 277, 339, 310), (231, 310, 342, 305), (231, 305, 326, 282), (231, 282, 328, 277), (232, 278, 340, 309), (232, 309, 753, 678), (232, 678, 739, 283), (232, 283, 329, 278), (233, 279, 341, 308), (233, 308, 339, 277), (233, 277, 328, 284), (233, 284, 330, 279), (234, 274, 337, 307), (234, 307, 338, 276), (234, 276, 327, 285), (234, 285, 325, 274), (235, 305, 342, 306), (235, 306, 337, 274), (235, 274, 325, 286), (235, 286, 326, 305), (236, 263, 315, 252), (236, 252, 313, 288), (236, 288, 332, 293), (236, 293, 331, 263), (237, 288, 313, 250), (237, 250, 314, 289), (237, 289, 333, 294), (237, 294, 332, 288), (238, 292, 322, 267), (238, 267, 316, 290), (238, 290, 334, 295), (238, 295, 336, 292), (239, 291, 321, 266), (239, 266, 722, 693), (239, 693, 747, 296), (239, 296, 335, 291), (240, 290, 316, 254), (240, 254, 315, 263), (240, 263, 331, 297), (240, 297, 334, 290), (241, 289, 314, 251), (241, 251, 321, 291), (241, 291, 335, 298), (241, 298, 333, 289), (242, 663, 723, 255), (242, 255, 322, 292), (242, 292, 336, 299), (242, 299, 743, 663), (243, 287, 331, 293), (243, 293, 332, 300), (243, 300, 337, 306), (243, 306, 342, 287), (244, 300, 332, 294), (244, 294, 333, 301), (244, 301, 338, 307), (244, 307, 337, 300), (245, 304, 336, 295), (245, 295, 334, 302), (245, 302, 339, 308), (245, 308, 341, 304), (246, 303, 335, 296), (246, 296, 747, 706), (246, 706, 753, 309), (246, 309, 340, 303), (247, 302, 334, 297), (247, 297, 331, 287), (247, 287, 342, 310), (247, 310, 339, 302), (248, 301, 333, 298), (248, 298, 335, 303), (248, 303, 340, 311), (248, 311, 338, 301), (249, 689, 743, 299), (249, 299, 336, 304), (249, 304, 341, 312), (249, 312, 757, 689), (343, 344, 346, 345), (345, 346, 348, 347), (347, 348, 350, 349), (349, 350, 352, 351), (351, 352, 354, 353), (353, 354, 356, 355), (346, 344, 358, 356, 354, 352, 350, 348), (355, 356, 358, 357), (357, 358, 344, 343), (343, 345, 347, 349, 351, 353, 355, 357), (359, 360, 362, 361), (361, 362, 364, 363), (363, 364, 366, 365), (365, 366, 368, 367), (367, 368, 370, 369), (369, 370, 372, 371), (362, 360, 374, 372, 370, 368, 366, 364), (371, 372, 374, 373), (373, 374, 360, 359), (359, 361, 363, 365, 367, 369, 371, 373), (375, 422, 466, 410), (375, 401, 464, 422), (375, 407, 459, 401), (375, 410, 462, 407), (376, 440, 476, 409), (376, 404, 475, 440), (376, 408, 461, 404), (376, 409, 463, 408), (377, 439, 478, 435), (377, 409, 476, 439), (377, 405, 463, 409), (377, 435, 460, 405), (378, 421, 467, 414), (378, 410, 466, 421), (378, 402, 462, 410), (378, 414, 458, 402), (379, 408, 463, 416), (379, 415, 461, 408), (379, 417, 468, 415), (379, 416, 469, 417), (380, 435, 478, 438), (380, 406, 460, 435), (380, 436, 465, 406), (380, 438, 479, 436), (381, 424, 471, 428), (381, 401, 459, 424), (381, 427, 464, 401), (381, 428, 474, 427), (382, 405, 460, 406), (382, 416, 463, 405), (382, 420, 469, 416), (382, 406, 465, 420), (383, 453, 480, 441), (383, 413, 485, 453), (383, 421, 466, 413), (383, 441, 467, 421), (384, 452, 485, 413), (384, 411, 483, 452), (384, 422, 464, 411), (384, 413, 466, 422), (385, 432, 475, 437), (385, 428, 471, 432), (385, 434, 474, 428), (385, 437, 477, 434), (386, 403, 458, 414), (386, 429, 470, 403), (386, 418, 473, 429), (386, 414, 467, 418), (387, 402, 458, 403), (387, 425, 462, 402), (387, 430, 472, 425), (387, 403, 470, 430), (388, 407, 462, 425), (388, 424, 459, 407), (388, 431, 471, 424), (388, 425, 472, 431), (389, 404, 461, 415), (389, 437, 475, 404), (389, 419, 477, 437), (389, 415, 468, 419), (390, 423, 470, 429), (390, 438, 478, 423), (390, 426, 479, 438), (390, 429, 473, 426), (391, 430, 470, 423), (391, 433, 472, 430), (391, 439, 476, 433), (391, 423, 478, 439), (392, 431, 472, 433), (392, 432, 471, 431), (392, 440, 475, 432), (392, 433, 476, 440), (393, 426, 473, 444), (393, 447, 479, 426), (393, 448, 489, 447), (393, 444, 486, 448), (394, 419, 468, 442), (394, 446, 477, 419), (394, 449, 488, 446), (394, 442, 481, 449), (395, 434, 477, 446), (395, 445, 474, 434), (395, 450, 487, 445), (395, 446, 488, 450), (396, 418, 467, 441), (396, 444, 473, 418), (396, 451, 486, 444), (396, 441, 480, 451), (397, 417, 469, 443), (397, 442, 468, 417), (397, 454, 481, 442), (397, 443, 482, 454), (398, 436, 479, 447), (398, 412, 465, 436), (398, 455, 484, 412), (398, 447, 489, 455), (399, 427, 474, 445), (399, 411, 464, 427), (399, 456, 483, 411), (399, 445, 487, 456), (400, 420, 465, 412), (400, 443, 469, 420), (400, 457, 482, 443), (400, 412, 484, 457), (490, 530, 583, 522), (490, 517, 581, 530), (490, 519, 577, 517), (490, 522, 579, 519), (491, 542, 592, 521), (491, 518, 591, 542), (491, 520, 578, 518), (491, 521, 580, 520), (492, 520, 580, 524), (492, 523, 578, 520), (492, 525, 585, 523), (492, 524, 586, 525), (493, 537, 591, 574), (493, 573, 587, 537), (493, 563, 606, 573), (493, 574, 603, 563), (494, 539, 590, 541), (494, 555, 593, 539), (494, 553, 600, 555), (494, 541, 602, 553), (495, 519, 579, 532), (495, 531, 577, 519), (495, 536, 587, 531), (495, 532, 588, 536), (496, 534, 581, 535), (496, 541, 590, 534), (496, 550, 602, 541), (496, 535, 595, 550), (497, 536, 588, 538), (497, 537, 587, 536), (497, 542, 591, 537), (497, 538, 592, 542), (498, 525, 586, 528), (498, 527, 585, 525), (498, 544, 593, 527), (498, 540, 594, 544), (498, 528, 582, 540), (499, 543, 589, 526), (499, 534, 590, 543), (499, 530, 581, 534), (499, 529, 583, 530), (499, 526, 584, 529), (500, 544, 594, 533), (500, 539, 593, 544), (500, 543, 590, 539), (500, 533, 589, 543), (501, 549, 601, 551), (501, 545, 596, 549), (501, 550, 595, 545), (501, 551, 602, 550), (502, 552, 597, 554), (502, 551, 601, 552), (502, 553, 602, 551), (502, 554, 600, 553), (503, 546, 598, 547), (503, 554, 597, 546), (503, 548, 600, 554), (503, 547, 599, 548), (504, 527, 593, 555), (504, 558, 585, 527), (504, 548, 599, 558), (504, 555, 600, 548), (505, 517, 577, 559), (505, 535, 581, 517), (505, 545, 595, 535), (505, 559, 596, 545), (506, 523, 585, 558), (506, 560, 578, 523), (506, 547, 598, 560), (506, 558, 599, 547), (507, 549, 596, 572), (507, 571, 601, 549), (507, 565, 610, 571), (507, 572, 609, 565), (508, 560, 598, 556), (508, 557, 578, 560), (508, 570, 604, 557), (508, 556, 608, 570), (509, 563, 603, 568), (509, 567, 606, 563), (509, 566, 610, 567), (509, 568, 607, 566), (510, 562, 606, 567), (510, 569, 605, 562), (510, 565, 609, 569), (510, 567, 610, 565), (511, 561, 604, 570), (511, 568, 603, 561), (511, 564, 607, 568), (511, 570, 608, 564), (512, 552, 601, 571), (512, 575, 597, 552), (512, 566, 607, 575), (512, 571, 610, 566), (513, 559, 577, 576), (513, 572, 596, 559), (513, 569, 609, 572), (513, 576, 605, 569), (514, 531, 587, 573), (514, 576, 577, 531), (514, 562, 605, 576), (514, 573, 606, 562), (515, 546, 597, 575), (515, 556, 598, 546), (515, 564, 608, 556), (515, 575, 607, 564), (516, 518, 578, 557), (516, 574, 591, 518), (516, 561, 603, 574), (516, 557, 604, 561), (611, 649, 720, 647), (611, 648, 721, 649), (611, 645, 719, 648), (611, 647, 718, 645), (612, 650, 731, 672), (612, 651, 723, 650), (612, 665, 722, 651), (612, 672, 730, 665), (613, 654, 727, 656), (613, 652, 725, 654), (613, 655, 724, 652), (613, 656, 728, 655), (614, 671, 733, 657), (614, 667, 732, 671), (614, 658, 726, 667), (614, 657, 729, 658), (615, 687, 735, 674), (615, 659, 734, 687), (615, 654, 725, 659), (615, 674, 727, 654), (616, 686, 734, 659), (616, 661, 736, 686), (616, 652, 724, 661), (616, 659, 725, 652), (617, 685, 741, 670), (617, 662, 737, 685), (617, 668, 728, 662), (617, 670, 733, 668), (618, 684, 740, 669), (618, 664, 739, 684), (618, 667, 726, 664), (618, 669, 732, 667), (619, 683, 737, 662), (619, 674, 735, 683), (619, 656, 727, 674), (619, 662, 728, 656), (620, 682, 736, 661), (620, 669, 740, 682), (620, 653, 732, 669), (620, 661, 724, 653), (621, 681, 738, 677), (621, 670, 741, 681), (621, 657, 733, 670), (621, 677, 729, 657), (622, 655, 728, 668), (622, 653, 724, 655), (622, 671, 732, 653), (622, 668, 733, 671), (623, 666, 721, 648), (623, 672, 731, 666), (623, 646, 730, 672), (623, 648, 719, 646), (624, 717, 757, 710), (624, 680, 755, 717), (624, 681, 741, 680), (624, 710, 738, 681), (625, 716, 751, 675), (625, 679, 754, 716), (625, 682, 740, 679), (625, 675, 736, 682), (626, 715, 752, 676), (626, 709, 756, 715), (626, 683, 735, 709), (626, 676, 737, 683), (627, 714, 754, 679), (627, 678, 753, 714), (627, 684, 739, 678), (627, 679, 740, 684), (628, 713, 755, 680), (628, 676, 752, 713), (628, 685, 737, 676), (628, 680, 741, 685), (629, 712, 750, 673), (629, 675, 751, 712), (629, 686, 736, 675), (629, 673, 734, 686), (630, 711, 756, 709), (630, 673, 750, 711), (630, 687, 734, 673), (630, 709, 735, 687), (631, 647, 720, 660), (631, 690, 718, 647), (631, 696, 744, 690), (631, 660, 742, 696), (632, 645, 718, 690), (632, 691, 719, 645), (632, 697, 745, 691), (632, 690, 744, 697), (633, 666, 731, 695), (633, 692, 721, 666), (633, 698, 746, 692), (633, 695, 749, 698), (634, 665, 730, 694), (634, 693, 722, 665), (634, 699, 747, 693), (634, 694, 748, 699), (635, 649, 721, 692), (635, 660, 720, 649), (635, 700, 742, 660), (635, 692, 746, 700), (636, 646, 719, 691), (636, 694, 730, 646), (636, 701, 748, 694), (636, 691, 745, 701), (637, 650, 723, 663), (637, 695, 731, 650), (637, 702, 749, 695), (637, 663, 743, 702), (638, 696, 742, 688), (638, 703, 744, 696), (638, 711, 750, 703), (638, 688, 756, 711), (639, 697, 744, 703), (639, 704, 745, 697), (639, 712, 751, 704), (639, 703, 750, 712), (640, 698, 749, 708), (640, 705, 746, 698), (640, 713, 752, 705), (640, 708, 755, 713), (641, 699, 748, 707), (641, 706, 747, 699), (641, 714, 753, 706), (641, 707, 754, 714), (642, 700, 746, 705), (642, 688, 742, 700), (642, 715, 756, 688), (642, 705, 752, 715), (643, 701, 745, 704), (643, 707, 748, 701), (643, 716, 754, 707), (643, 704, 751, 716), (644, 702, 743, 689), (644, 708, 749, 702), (644, 717, 755, 708), (644, 689, 757, 717), (758, 760, 761, 759), (760, 762, 763, 761), (762, 764, 765, 763), (764, 766, 767, 765), (766, 768, 769, 767), (768, 770, 771, 769), (761, 763, 765, 767, 769, 771, 773, 759), (770, 772, 773, 771), (772, 758, 759, 773), (758, 772, 770, 768, 766, 764, 762, 760), (774, 776, 777, 775), (776, 778, 779, 777), (778, 780, 781, 779), (780, 782, 783, 781), (782, 784, 785, 783), (784, 786, 787, 785), (777, 779, 781, 783, 785, 787, 789, 775), (786, 788, 789, 787), (788, 774, 775, 789), (774, 788, 786, 784, 782, 780, 778, 776), (790, 791, 793, 792), (792, 793, 795, 794), (794, 795, 797, 796), (796, 797, 799, 798), (798, 799, 801, 800), (800, 801, 803, 802), (793, 791, 805, 803, 801, 799, 797, 795), (802, 803, 805, 804), (804, 805, 791, 790), (790, 792, 794, 796, 798, 800, 802, 804), (806, 807, 809, 808), (808, 809, 811, 810), (810, 811, 813, 812), (812, 813, 815, 814), (814, 815, 817, 816), (816, 817, 819, 818), (809, 807, 821, 819, 817, 815, 813, 811), (818, 819, 821, 820), (820, 821, 807, 806), (806, 808, 810, 812, 814, 816, 818, 820), (950, 846, 902, 963), (928, 941, 901, 845), (928, 845, 898, 939), (950, 961, 899, 846), (951, 965, 906, 853), (951, 853, 907, 964), (929, 942, 905, 848), (929, 848, 904, 943), (952, 850, 915, 969), (930, 947, 914, 849), (930, 849, 901, 941), (952, 963, 902, 850), (953, 968, 917, 856), (953, 856, 906, 965), (931, 943, 904, 855), (931, 855, 916, 946), (954, 967, 909, 864), (954, 864, 903, 962), (932, 940, 900, 858), (932, 858, 908, 945), (827, 869, 919, 880), (827, 880, 916, 855), (827, 855, 904, 860), (827, 860, 910, 869), (933, 944, 912, 865), (933, 865, 905, 942), (955, 964, 907, 861), (955, 861, 911, 966), (829, 867, 910, 860), (829, 860, 904, 848), (829, 848, 905, 865), (829, 865, 912, 867), (830, 866, 918, 879), (830, 879, 917, 874), (830, 874, 903, 864), (830, 864, 909, 866), (909, 920, 895, 866), (924, 911, 883, 894), (925, 894, 883, 913), (923, 910, 867, 893), (912, 921, 893, 867), (912, 944, 949, 921), (924, 971, 966, 911), (919, 869, 891, 926), (923, 891, 869, 910), (909, 967, 970, 920), (922, 948, 945, 908), (922, 908, 876, 889), (919, 926, 889, 876), (925, 913, 875, 888), (918, 927, 888, 875), (868, 892, 949, 944), (831, 875, 913, 863), (831, 863, 906, 856), (831, 856, 917, 879), (831, 879, 918, 875), (832, 876, 908, 858), (832, 858, 900, 873), (832, 873, 916, 880), (832, 880, 919, 876), (956, 962, 903, 874), (956, 874, 917, 968), (934, 946, 916, 873), (934, 873, 900, 940), (957, 872, 897, 960), (935, 938, 896, 871), (935, 871, 914, 947), (957, 969, 915, 872), (835, 863, 913, 883), (835, 883, 911, 861), (835, 861, 907, 853), (835, 853, 906, 863), (836, 850, 902, 887), (836, 887, 925, 888), (836, 888, 927, 878), (836, 878, 915, 850), (837, 871, 896, 884), (837, 884, 922, 889), (837, 889, 926, 877), (837, 877, 914, 871), (958, 960, 897, 859), (958, 859, 920, 970), (936, 948, 922, 884), (936, 884, 896, 938), (839, 849, 914, 877), (839, 877, 926, 891), (839, 891, 923, 885), (839, 885, 901, 849), (937, 939, 898, 862), (937, 862, 921, 949), (959, 971, 924, 886), (959, 886, 899, 961), (841, 845, 901, 885), (841, 885, 923, 893), (841, 893, 921, 862), (841, 862, 898, 845), (842, 846, 899, 886), (842, 886, 924, 894), (842, 894, 925, 887), (842, 887, 902, 846), (843, 872, 915, 878), (843, 878, 927, 895), (843, 895, 920, 859), (843, 859, 897, 872), (840, 937, 949, 892), (840, 847, 939, 937), (838, 936, 938, 844), (838, 890, 948, 936), (834, 935, 947, 882), (834, 844, 938, 935), (833, 934, 940, 851), (833, 881, 946, 934), (868, 966, 971, 892), (870, 945, 948, 890), (828, 933, 942, 854), (828, 868, 944, 933), (826, 932, 945, 870), (826, 851, 940, 932), (825, 931, 946, 881), (825, 857, 943, 931), (824, 930, 941, 852), (824, 882, 947, 930), (823, 929, 943, 857), (823, 854, 942, 929), (822, 928, 939, 847), (822, 852, 941, 928), (840, 959, 961, 847), (840, 892, 971, 959), (838, 958, 970, 890), (838, 844, 960, 958), (834, 882, 969, 957), (834, 957, 960, 844), (833, 956, 968, 881), (833, 851, 962, 956), (1103, 1089, 1031, 1065), (870, 890, 970, 967), (828, 955, 966, 868), (828, 854, 964, 955), (826, 954, 962, 851), (826, 870, 967, 954), (825, 953, 965, 857), (825, 881, 968, 953), (824, 852, 963, 952), (824, 952, 969, 882), (823, 951, 964, 854), (823, 857, 965, 951), (822, 847, 961, 950), (822, 950, 963, 852), (972, 1002, 1073, 1011), (972, 1011, 1072, 1001), (972, 1001, 1068, 1003), (972, 1003, 1069, 1002), (973, 1010, 1073, 1002), (973, 1002, 1069, 1006), (973, 1006, 1071, 1004), (973, 1004, 1074, 1010), (974, 1019, 1078, 1012), (974, 1012, 1079, 1013), (974, 1013, 1077, 1005), (974, 1005, 1076, 1019), (975, 1008, 1091, 1050), (975, 1050, 1090, 1007), (975, 1007, 1072, 1011), (975, 1011, 1073, 1008), (976, 1012, 1078, 1018), (976, 1018, 1080, 1014), (976, 1014, 1081, 1015), (976, 1015, 1079, 1012), (977, 1049, 1093, 1017), (977, 1017, 1078, 1019), (977, 1019, 1076, 1016), (977, 1016, 1092, 1049), (978, 1038, 1083, 1028), (978, 1028, 1075, 1009), (978, 1009, 1070, 1020), (978, 1020, 1082, 1038), (979, 1037, 1095, 1048), (979, 1048, 1092, 1016), (979, 1016, 1076, 1022), (979, 1022, 1084, 1037), (980, 1036, 1086, 1029), (980, 1029, 1077, 1013), (980, 1013, 1079, 1023), (980, 1023, 1085, 1036), (981, 1035, 1084, 1022), (981, 1022, 1076, 1005), (981, 1005, 1077, 1029), (981, 1029, 1086, 1035), (982, 1034, 1088, 1030), (982, 1030, 1080, 1018), (982, 1018, 1078, 1025), (982, 1025, 1087, 1034), (983, 1033, 1094, 1047), (983, 1047, 1093, 1042), (983, 1042, 1075, 1028), (983, 1028, 1083, 1033), (984, 1032, 1085, 1023), (984, 1023, 1079, 1015), (984, 1015, 1081, 1027), (984, 1027, 1089, 1032), (985, 1031, 1089, 1027), (985, 1027, 1081, 1014), (985, 1014, 1080, 1030), (985, 1030, 1088, 1031), (1088, 1098, 1065, 1031), (1101, 1085, 1032, 1064), (1103, 1064, 1032, 1089), (1094, 1033, 1063, 1105), (1083, 1096, 1063, 1033), (1088, 1034, 1062, 1098), (1102, 1062, 1034, 1087), (1100, 1084, 1035, 1061), (1086, 1097, 1061, 1035), (1086, 1036, 1060, 1097), (1101, 1060, 1036, 1085), (1095, 1037, 1059, 1104), (1100, 1059, 1037, 1084), (1083, 1038, 1058, 1096), (1099, 1058, 1038, 1082), (1099, 1082, 1044, 1057), (1095, 1104, 1057, 1044), (1102, 1087, 1043, 1056), (1094, 1105, 1056, 1043), (1165, 1223, 1237, 1199), (986, 1043, 1087, 1025), (986, 1025, 1078, 1017), (986, 1017, 1093, 1047), (986, 1047, 1094, 1043), (987, 1044, 1082, 1020), (987, 1020, 1070, 1041), (987, 1041, 1092, 1048), (987, 1048, 1095, 1044), (988, 1009, 1075, 1042), (988, 1042, 1093, 1049), (988, 1049, 1092, 1041), (988, 1041, 1070, 1009), (989, 1040, 1067, 1000), (989, 1000, 1066, 1039), (989, 1039, 1090, 1050), (989, 1050, 1091, 1040), (990, 1008, 1073, 1054), (990, 1054, 1102, 1056), (990, 1056, 1105, 1046), (990, 1046, 1091, 1008), (991, 1039, 1066, 1051), (991, 1051, 1099, 1057), (991, 1057, 1104, 1045), (991, 1045, 1090, 1039), (992, 1000, 1067, 1021), (992, 1021, 1096, 1058), (992, 1058, 1099, 1051), (992, 1051, 1066, 1000), (993, 1007, 1090, 1045), (993, 1045, 1104, 1059), (993, 1059, 1100, 1052), (993, 1052, 1072, 1007), (994, 1003, 1068, 1024), (994, 1024, 1097, 1060), (994, 1060, 1101, 1053), (994, 1053, 1069, 1003), (995, 1001, 1072, 1052), (995, 1052, 1100, 1061), (995, 1061, 1097, 1024), (995, 1024, 1068, 1001), (996, 1010, 1074, 1026), (996, 1026, 1098, 1062), (996, 1062, 1102, 1054), (996, 1054, 1073, 1010), (997, 1040, 1091, 1046), (997, 1046, 1105, 1063), (997, 1063, 1096, 1021), (997, 1021, 1067, 1040), (998, 1006, 1069, 1053), (998, 1053, 1101, 1064), (998, 1064, 1103, 1055), (998, 1055, 1071, 1006), (999, 1004, 1071, 1055), (999, 1055, 1103, 1065), (999, 1065, 1098, 1026), (999, 1026, 1074, 1004), (1106, 1145, 1207, 1136), (1106, 1135, 1206, 1145), (1106, 1137, 1202, 1135), (1106, 1136, 1203, 1137), (1107, 1136, 1207, 1144), (1107, 1140, 1203, 1136), (1107, 1138, 1205, 1140), (1107, 1144, 1208, 1138), (1108, 1146, 1212, 1153), (1108, 1147, 1213, 1146), (1108, 1139, 1211, 1147), (1108, 1153, 1210, 1139), (1109, 1184, 1225, 1142), (1109, 1141, 1224, 1184), (1109, 1145, 1206, 1141), (1109, 1142, 1207, 1145), (1110, 1152, 1212, 1146), (1110, 1148, 1214, 1152), (1110, 1149, 1215, 1148), (1110, 1146, 1213, 1149), (1111, 1151, 1227, 1183), (1111, 1153, 1212, 1151), (1111, 1150, 1210, 1153), (1111, 1183, 1226, 1150), (1112, 1162, 1217, 1172), (1112, 1143, 1209, 1162), (1112, 1154, 1204, 1143), (1112, 1172, 1216, 1154), (1113, 1182, 1229, 1171), (1113, 1150, 1226, 1182), (1113, 1156, 1210, 1150), (1113, 1171, 1218, 1156), (1114, 1163, 1220, 1170), (1114, 1147, 1211, 1163), (1114, 1157, 1213, 1147), (1114, 1170, 1219, 1157), (1115, 1156, 1218, 1169), (1115, 1139, 1210, 1156), (1115, 1163, 1211, 1139), (1115, 1169, 1220, 1163), (1116, 1164, 1222, 1168), (1116, 1152, 1214, 1164), (1116, 1159, 1212, 1152), (1116, 1168, 1221, 1159), (1117, 1181, 1228, 1167), (1117, 1176, 1227, 1181), (1117, 1162, 1209, 1176), (1117, 1167, 1217, 1162), (1118, 1157, 1219, 1166), (1118, 1149, 1213, 1157), (1118, 1161, 1215, 1149), (1118, 1166, 1223, 1161), (1119, 1161, 1223, 1165), (1119, 1148, 1215, 1161), (1119, 1164, 1214, 1148), (1119, 1165, 1222, 1164), (1165, 1199, 1232, 1222), (1166, 1219, 1235, 1198), (1166, 1198, 1237, 1223), (1167, 1228, 1239, 1197), (1167, 1197, 1230, 1217), (1168, 1222, 1232, 1196), (1168, 1196, 1236, 1221), (1169, 1218, 1234, 1195), (1169, 1195, 1231, 1220), (1170, 1220, 1231, 1194), (1170, 1194, 1235, 1219), (1171, 1229, 1238, 1193), (1171, 1193, 1234, 1218), (1172, 1217, 1230, 1192), (1172, 1192, 1233, 1216), (1178, 1216, 1233, 1191), (1178, 1191, 1238, 1229), (1177, 1221, 1236, 1190), (1177, 1190, 1239, 1228), (1120, 1159, 1221, 1177), (1120, 1151, 1212, 1159), (1120, 1181, 1227, 1151), (1120, 1177, 1228, 1181), (1121, 1154, 1216, 1178), (1121, 1175, 1204, 1154), (1121, 1182, 1226, 1175), (1121, 1178, 1229, 1182), (1122, 1176, 1209, 1143), (1122, 1183, 1227, 1176), (1122, 1175, 1226, 1183), (1122, 1143, 1204, 1175), (1123, 1134, 1201, 1174), (1123, 1173, 1200, 1134), (1123, 1184, 1224, 1173), (1123, 1174, 1225, 1184), (1124, 1188, 1207, 1142), (1124, 1190, 1236, 1188), (1124, 1180, 1239, 1190), (1124, 1142, 1225, 1180), (1125, 1185, 1200, 1173), (1125, 1191, 1233, 1185), (1125, 1179, 1238, 1191), (1125, 1173, 1224, 1179), (1126, 1155, 1201, 1134), (1126, 1192, 1230, 1155), (1126, 1185, 1233, 1192), (1126, 1134, 1200, 1185), (1127, 1179, 1224, 1141), (1127, 1193, 1238, 1179), (1127, 1186, 1234, 1193), (1127, 1141, 1206, 1186), (1128, 1158, 1202, 1137), (1128, 1194, 1231, 1158), (1128, 1187, 1235, 1194), (1128, 1137, 1203, 1187), (1129, 1186, 1206, 1135), (1129, 1195, 1234, 1186), (1129, 1158, 1231, 1195), (1129, 1135, 1202, 1158), (1130, 1160, 1208, 1144), (1130, 1196, 1232, 1160), (1130, 1188, 1236, 1196), (1130, 1144, 1207, 1188), (1131, 1180, 1225, 1174), (1131, 1197, 1239, 1180), (1131, 1155, 1230, 1197), (1131, 1174, 1201, 1155), (1132, 1187, 1203, 1140), (1132, 1198, 1235, 1187), (1132, 1189, 1237, 1198), (1132, 1140, 1205, 1189), (1133, 1189, 1205, 1138), (1133, 1199, 1237, 1189), (1133, 1160, 1232, 1199), (1133, 1138, 1208, 1160), (918, 866, 895, 927)])
me_cube.polygons.foreach_set('material_index', [0, 0, 0, 0, 0, 0, 0, 0, 0, 0, 0, 0, 0, 0, 0, 0, 0, 0, 0, 0, 0, 0, 0, 0, 0, 0, 0, 0, 0, 0, 0, 0, 0, 0, 0, 0, 0, 0, 0, 0, 0, 0, 0, 0, 0, 0, 0, 0, 0, 0, 0, 0, 0, 0, 0, 0, 0, 0, 0, 0, 0, 0, 0, 0, 0, 0, 0, 0, 0, 0, 0, 0, 0, 0, 0, 0, 0, 0, 0, 0, 0, 0, 0, 0, 0, 0, 0, 0, 0, 0, 0, 0, 0, 0, 0, 0, 0, 0, 0, 0, 0, 0, 0, 0, 0, 0, 0, 0, 0, 0, 0, 0, 0, 0, 0, 0, 0, 0, 0, 0, 0, 0, 0, 0, 0, 0, 0, 0, 0, 0, 0, 0, 0, 0, 0, 0, 0, 0, 0, 0, 0, 0, 0, 0, 0, 0, 0, 0, 0, 0, 0, 0, 0, 0, 0, 0, 0, 0, 0, 0, 0, 0, 0, 0, 0, 0, 0, 0, 0, 0, 0, 0, 0, 0, 0, 0, 0, 0, 0, 0, 0, 0, 0, 0, 0, 0, 0, 0, 0, 0, 0, 0, 0, 0, 0, 0, 0, 0, 0, 0, 0, 0, 0, 0, 0, 0, 0, 0, 0, 0, 0, 0, 0, 0, 0, 0, 0, 0, 0, 0, 0, 0, 0, 0, 0, 0, 0, 0, 0, 0, 0, 0, 0, 0, 0, 0, 0, 0, 0, 0, 0, 0, 0, 0, 0, 0, 0, 0, 0, 0, 0, 0, 0, 0, 0, 0, 0, 0, 0, 0, 0, 0, 0, 0, 0, 0, 0, 0, 0, 0, 0, 0, 0, 0, 0, 0, 0, 0, 0, 0, 0, 0, 0, 0, 0, 0, 0, 0, 0, 0, 0, 0, 0, 0, 0, 0, 0, 0, 0, 0, 0, 0, 0, 0, 0, 0, 0, 0, 0, 0, 0, 0, 0, 0, 0, 0, 0, 0, 0, 0, 0, 0, 0, 0, 0, 0, 0, 0, 0, 0, 0, 0, 0, 0, 0, 0, 0, 0, 0, 0, 0, 0, 0, 0, 0, 0, 0, 0, 0, 0, 1, 1, 1, 1, 1, 1, 1, 1, 1, 1, 1, 1, 1, 1, 1, 1, 1, 1, 1, 1, 0, 0, 0, 0, 0, 0, 0, 0, 0, 0, 0, 0, 0, 0, 0, 0, 0, 0, 0, 0, 0, 0, 0, 0, 0, 0, 0, 0, 0, 0, 0, 0, 0, 0, 0, 0, 0, 0, 0, 0, 0, 0, 0, 0, 0, 0, 0, 0, 0, 0, 0, 0, 0, 0, 0, 0, 0, 0, 0, 0, 0, 0, 0, 0, 0, 0, 0, 0, 0, 0, 0, 0, 0, 0, 0, 0, 0, 0, 0, 0, 0, 0, 0, 0, 0, 0, 0, 0, 0, 0, 0, 0, 0, 0, 0, 0, 0, 0, 0, 0, 0, 0, 0, 0, 0, 0, 0, 0, 0, 0, 0, 0, 0, 0, 0, 0, 0, 0, 0, 0, 0, 0, 0, 0, 0, 0, 0, 0, 0, 0, 0, 0, 0, 0, 0, 0, 0, 0, 0, 0, 0, 0, 0, 0, 0, 0, 0, 0, 0, 0, 0, 0, 0, 0, 0, 0, 0, 0, 0, 0, 0, 0, 0, 0, 0, 0, 0, 0, 0, 0, 0, 0, 0, 0, 0, 0, 0, 0, 0, 0, 0, 0, 0, 0, 0, 0, 0, 0, 0, 0, 0, 0, 0, 0, 0, 0, 0, 0, 0, 0, 0, 0, 0, 0, 0, 0, 0, 0, 0, 0, 0, 0, 0, 0, 0, 0, 0, 0, 0, 0, 0, 0, 0, 0, 0, 0, 0, 0, 0, 0, 0, 0, 0, 0, 0, 0, 0, 0, 0, 0, 0, 0, 0, 0, 0, 0, 0, 0, 0, 0, 0, 0, 0, 0, 0, 0, 0, 0, 0, 0, 0, 0, 0, 0, 0, 0, 0, 0, 0, 0, 0, 0, 0, 0, 0, 0, 0, 0, 0, 0, 0, 0, 0, 0, 0, 0, 0, 0, 0, 0, 0, 0, 0, 0, 0, 0, 0, 0, 0, 0, 0, 0, 0, 0, 0, 0, 0, 0, 0, 0, 0, 0, 0, 0, 0, 0, 0, 0, 0, 0, 0, 0, 0, 0, 0, 0, 0, 0, 0, 0, 0, 0, 0, 0, 0, 0, 0, 0, 0, 0, 0, 0, 0, 0, 0, 0, 0, 0, 0, 0, 1, 1, 1, 1, 1, 1, 1, 1, 1, 1, 1, 1, 1, 1, 1, 1, 1, 1, 1, 1, 1, 1, 1, 1, 1, 1, 1, 1, 1, 1, 1, 1, 1, 1, 1, 1, 1, 1, 1, 1, 0, 0, 0, 0, 0, 0, 0, 0, 0, 0, 0, 0, 0, 0, 0, 0, 0, 0, 0, 0, 0, 0, 0, 0, 0, 0, 0, 0, 0, 0, 0, 0, 0, 0, 0, 0, 0, 0, 0, 0, 0, 0, 0, 0, 0, 0, 0, 0, 0, 0, 0, 0, 0, 0, 0, 0, 0, 0, 0, 0, 0, 0, 0, 0, 0, 0, 0, 0, 0, 0, 0, 0, 0, 0, 0, 0, 0, 0, 0, 0, 0, 0, 0, 0, 0, 0, 0, 0, 0, 0, 0, 0, 0, 0, 0, 0, 0, 0, 0, 0, 0, 0, 0, 0, 0, 0, 0, 0, 0, 0, 0, 0, 0, 0, 0, 0, 0, 0, 0, 0, 0, 0, 0, 0, 0, 0, 0, 0, 0, 0, 0, 0, 0, 0, 0, 0, 0, 0, 0, 0, 0, 0, 0, 0, 0, 0, 0, 0, 0, 0, 0, 0, 0, 0, 0, 0, 0, 0, 0, 0, 0, 0, 0, 0, 0, 0, 0, 0, 0, 0, 0, 0, 0, 0, 0, 0, 0, 0, 0, 0, 0, 0, 0, 0, 0, 0, 0, 0, 0, 0, 0, 0, 0, 0, 0, 0, 0, 0, 0, 0, 0, 0, 0, 0, 0, 0, 0, 0, 0, 0, 0, 0, 0, 0, 0, 0, 0, 0, 0, 0, 0, 0, 0, 0, 0, 0, 0, 0, 0, 0, 0, 0, 0, 0, 0, 0, 0, 0, 0, 0, 0, 0, 0, 0, 0, 0, 0, 0, 0, 0, 0, 0, 0, 0, 0, 0, 0, 0, 0, 0, 0, 0, 0, 0, 0, 0, 0, 0, 0, 0, 0, 0, 0, 0, 0, 0, 0, 0, 0, 0, 0, 0, 0, 0, 0, 0, 0, 0, 0, 0, 0, 0, 0, 0, 0, 0, 0, 0, 0, 0, 0, 0, 0, 0, 0, 0, 0, 0, 0, 0, 0, 0, 0, 0, 0, 0, 0, 0, 0, 0, 0, 0, 0, 0, 0, 0, 0, 0, 0, 0, 0, 0, 0, 0, 0, 0, 0, 0, 0, 0, 0, 0, 0, 0, 0, 0, 0, 0, 0, 0, 0, 0, 0, 0, 0, 0, 0, 0, 0, 0, 0, 0, 0, 0, 0, 0, 0, 0, 0, 0, 0, 0, 0, 0, 0, 0, 0, 0, 0, 0, 0, 0, 0, 0, 0, 0, 0, 0, 0, 0, 0, 0, 0, 0, 0, 0, 0, 0, 0, 0, 0, 0, 0, 0, 0, 0, 0, 0, 0, 0, 0, 0])
me_cube.materials.append(mat_sofa)
me_cube.materials.append(mat_legs)
me_cube.use_remesh_preserve_volume = False
me_cube.use_remesh_preserve_attributes = False
me_cube.use_mirror_vertex_groups = False
me_cube.update()

# ---- objects
ob_sofa = bpy.data.objects.new('Sofa', me_cube)

# ---- transforms, parenting, visibility, modifiers, constraints
ob_sofa.location = (0.0, 0.0, 0.0)
ob_sofa.lineart.crease_threshold = 0.0

# ---- collection membership
col_collection_1.objects.link(ob_sofa)

# ---- scene / render settings (as saved in the file)
scene.frame_start = 1; scene.frame_end = 250; scene.frame_set(1)
scene.render.engine = 'CYCLES'
scene.render.resolution_x = 1000
scene.render.resolution_y = 1000
scene.render.dither_intensity = 0.0
scene.cycles.samples = 200
scene.cycles.sampling_pattern = 'TABULATED_SOBOL'
scene.cycles.light_sampling_threshold = 0.0
scene.cycles.use_adaptive_sampling = False
scene.cycles.use_light_tree = False
scene.cycles.caustics_reflective = False
scene.cycles.caustics_refractive = False
scene.cycles.blur_glossy = 0.0
scene.cycles.max_bounces = 2
scene.cycles.pixel_filter_type = 'GAUSSIAN'
scene.cycles.sample_clamp_indirect = 0.0
scene.view_settings.view_transform = 'Standard'
bpy.context.view_layer.update()

# ---- added for rendering (the .blend has no active camera): camera
cam_auto = bpy.data.cameras.new('AutoCamera')
cam_auto.lens = 50.0
cam_auto.sensor_width = 36.0
cam_auto.clip_end = 1000.0
ob_auto_camera = bpy.data.objects.new('AutoCamera', cam_auto)
scene.collection.objects.link(ob_auto_camera)
ob_auto_camera.location = (4.47959, -5.3663, 4.32999)
ob_auto_camera.rotation_euler = (1.09748, -7.21219e-08, 0.694738)
scene.camera = ob_auto_camera
bpy.context.view_layer.update()
